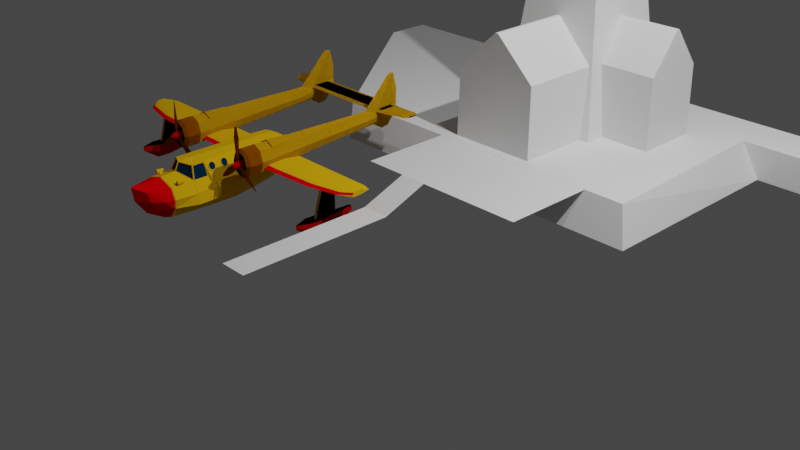 # Source: aufgabe04_johann_feser.blend  (saved by Blender 2.82.7; exported with 4.5.12 LTS)
import bpy
from mathutils import Matrix  # noqa: F401  (used for matrix-valued properties, if any)

bpy.ops.wm.read_factory_settings(use_empty=True)
scene = bpy.context.scene
scene.name = 'Scene'

# ---- collections
col_collection = bpy.data.collections.new('Collection'); scene.collection.children.link(col_collection)
col_collection_002 = bpy.data.collections.new('Collection.002'); scene.collection.children.link(col_collection_002)

# ---- materials (node trees are filled in below, after node groups)
mat_yellow_002 = bpy.data.materials.new('yellow.002')
mat_yellow_002.use_transparent_shadow = False
mat_yellow_002.diffuse_color = (0.8, 0.4437, 0.005858, 1.0)
mat_red_002 = bpy.data.materials.new('red.002')
mat_red_002.use_transparent_shadow = False
mat_red_002.diffuse_color = (0.8, 0.0, 0.002047, 1.0)
mat_window_002 = bpy.data.materials.new('window.002')
mat_window_002.use_transparent_shadow = False
mat_window_002.diffuse_color = (0.0, 0.0259, 0.06171, 1.0)
mat_window_002.roughness = 0.0
mat_brown_002 = bpy.data.materials.new('brown.002')
mat_brown_002.use_transparent_shadow = False
mat_brown_002.diffuse_color = (0.4079, 0.1187, 0.0, 1.0)
mat_light_brown_002 = bpy.data.materials.new('light brown.002')
mat_light_brown_002.use_transparent_shadow = False
mat_light_brown_002.diffuse_color = (0.3729, 0.1027, 0.0, 1.0)

# ---- material node trees

# ---- world
world_world = bpy.data.worlds.new('World'); scene.world = world_world
world_world.use_nodes = True; world_world.node_tree.nodes.clear()
_N = world_world.node_tree.nodes; _L = world_world.node_tree.links
n0 = _N.new('ShaderNodeOutputWorld'); n0.name = 'World Output'; n0.location = (300, 300)
n1 = _N.new('ShaderNodeBackground'); n1.name = 'Background'; n1.location = (10, 300)
n1.inputs[0].default_value = (0.05088, 0.05088, 0.05088, 1.0)
_L.new(n1.outputs[0], n0.inputs[0])
n0.is_active_output = True
world_world.color = (0.05088, 0.05088, 0.05088)
world_world.use_sun_shadow = False
world_world.sun_shadow_jitter_overblur = 0.0

# ---- cameras
cam_camera = bpy.data.cameras.new('Camera')
cam_camera.clip_end = 100.0
cam_camera.ortho_scale = 7.314
cam_camera_003 = bpy.data.cameras.new('Camera.003')
cam_camera_003.clip_end = 100.0
cam_camera_003.ortho_scale = 7.314

# ---- lights
light_light = bpy.data.lights.new('Light', 'POINT')
light_light.transmission_factor = 0.0
light_light.energy = 1000.0
light_light.shadow_soft_size = 0.1
light_light.shadow_maximum_resolution = 0.006
light_light.use_absolute_resolution = True
light_light_003 = bpy.data.lights.new('Light.003', 'POINT')
light_light_003.transmission_factor = 0.0
light_light_003.energy = 1000.0
light_light_003.shadow_soft_size = 0.1
light_light_003.shadow_maximum_resolution = 0.006
light_light_003.use_absolute_resolution = True

# ---- meshes
me_cube_001 = bpy.data.meshes.new('Cube.001')
me_cube_001.from_pydata([(-1.987, 1.0, -1.0), (-2.112, 1.164, -0.6105), (-3.83, 4.0, -1.0), (-3.83, 4.0, -0.6105), (1.978, 1.0, -1.0), (1.816, 1.164, -0.6105), (1.978, 4.0, -1.0), (1.978, 4.0, -0.6105), (-3.83, 3.429, -1.0), (-3.83, 3.429, -0.6105), (1.978, 3.429, -1.0), (1.748, 3.429, -0.6105), (3.813, 4.0, -0.6105), (3.813, 4.0, -1.0), (3.813, 3.429, -1.0), (3.813, 3.429, -0.6105)], [], [(8, 9, 3, 2), (2, 3, 7, 6), (10, 11, 5, 4), (4, 5, 1, 0), (8, 10, 4, 0), (11, 9, 1, 5), (7, 3, 9, 11), (2, 6, 10, 8), (7, 11, 15, 12), (0, 1, 9, 8), (13, 12, 15, 14), (10, 6, 13, 14), (11, 10, 14, 15), (6, 7, 12, 13)])
_uv = me_cube_001.uv_layers.new(name='UVMap')
_uv.uv.foreach_set('vector', [0.375, 0.2024, 0.625, 0.2024, 0.625, 0.25, 0.375, 0.25, 0.375, 0.25, 0.625, 0.25, 0.625, 0.5, 0.375, 0.5, 0.375, 0.5476, 0.6349, 0.5476, 0.6303, 0.7409, 0.375, 0.75, 0.375, 0.75, 0.6303, 0.7409, 0.625, 1.008, 0.375, 1.0, 0.125, 0.5476, 0.375, 0.5476, 0.375, 0.75, 0.125, 0.75, 0.6349, 0.5476, 0.875, 0.5476, 0.875, 0.7363, 0.6303, 0.7409, 0.625, 0.5, 0.875, 0.5, 0.875, 0.5476, 0.6349, 0.5476, 0.125, 0.5, 0.375, 0.5, 0.375, 0.5476, 0.125, 0.5476, 0.625, 0.5, 0.6349, 0.5476, 0.625, 0.5476, 0.625, 0.5, 0.375, 0.0, 0.625, 0.0137, 0.625, 0.2024, 0.375, 0.2024, 0.375, 0.5, 0.625, 0.5, 0.625, 0.5476, 0.375, 0.5476, 0.375, 0.5476, 0.375, 0.5, 0.375, 0.5, 0.375, 0.5476, 0.6349, 0.5476, 0.375, 0.5476, 0.375, 0.5476, 0.625, 0.5476, 0.375, 0.5, 0.625, 0.5, 0.625, 0.5, 0.375, 0.5])
me_cube_001.use_remesh_fix_poles = True
me_cube_001.use_remesh_preserve_attributes = False
me_cube_001.use_mirror_vertex_groups = False
me_cube_001.update()
me_cube_002 = bpy.data.meshes.new('Cube.002')
me_cube_002.from_pydata([(-0.6205, 2.758, -0.6105), (-0.3287, 3.049, 2.082), (-0.6205, 3.993, -0.6105), (-0.3287, 3.703, 2.082), (0.6205, 2.758, -0.6105), (0.3287, 3.049, 2.082), (0.6205, 3.993, -0.6105), (0.3287, 3.703, 2.082)], [], [(0, 1, 3, 2), (2, 3, 7, 6), (6, 7, 5, 4), (4, 5, 1, 0), (2, 6, 4, 0), (7, 3, 1, 5)])
_uv = me_cube_002.uv_layers.new(name='UVMap')
_uv.uv.foreach_set('vector', [0.375, 0.0, 0.625, 0.0, 0.625, 0.25, 0.375, 0.25, 0.375, 0.25, 0.625, 0.25, 0.625, 0.5, 0.375, 0.5, 0.375, 0.5, 0.625, 0.5, 0.625, 0.75, 0.375, 0.75, 0.375, 0.75, 0.625, 0.75, 0.625, 1.0, 0.375, 1.0, 0.125, 0.5, 0.375, 0.5, 0.375, 0.75, 0.125, 0.75, 0.625, 0.5, 0.875, 0.5, 0.875, 0.75, 0.625, 0.75])
me_cube_002.use_remesh_fix_poles = True
me_cube_002.use_remesh_preserve_attributes = False
me_cube_002.use_mirror_vertex_groups = False
me_cube_002.update()
me_cube_003 = bpy.data.meshes.new('Cube.003')
me_cube_003.from_pydata([(-0.5078, 2.87, -0.6132), (-0.4952, 2.883, 0.2042), (-0.5078, 3.881, -0.6132), (-0.4952, 3.869, 0.2042), (0.5078, 2.87, -0.6132), (0.4952, 2.883, 0.2042), (0.5078, 3.881, -0.6132), (0.4952, 3.869, 0.2042), (-0.01745, 2.883, 0.6518), (-0.01745, 3.869, 0.6518), (0.01745, 3.869, 0.6518), (0.01745, 2.883, 0.6518)], [], [(0, 1, 3, 2), (2, 3, 7, 6), (6, 7, 5, 4), (4, 5, 1, 0), (2, 6, 4, 0), (7, 3, 9, 10), (10, 9, 8, 11), (5, 7, 10, 11), (3, 1, 8, 9), (1, 5, 11, 8)])
_uv = me_cube_003.uv_layers.new(name='UVMap')
_uv.uv.foreach_set('vector', [0.375, 0.0, 0.625, 0.0, 0.625, 0.25, 0.375, 0.25, 0.375, 0.25, 0.625, 0.25, 0.625, 0.5, 0.375, 0.5, 0.375, 0.5, 0.625, 0.5, 0.625, 0.75, 0.375, 0.75, 0.375, 0.75, 0.625, 0.75, 0.625, 1.0, 0.375, 1.0, 0.125, 0.5, 0.375, 0.5, 0.375, 0.75, 0.125, 0.75, 0.625, 0.5, 0.625, 0.25, 0.625, 0.25, 0.625, 0.5, 0.625, 0.5, 0.875, 0.5, 0.875, 0.75, 0.625, 0.75, 0.625, 0.75, 0.625, 0.5, 0.625, 0.5, 0.625, 0.75, 0.625, 0.25, 0.625, 0.0, 0.625, 0.0, 0.625, 0.25, 0.625, 1.0, 0.625, 0.75, 0.625, 0.75, 0.625, 1.0])
me_cube_003.use_remesh_fix_poles = True
me_cube_003.use_remesh_preserve_attributes = False
me_cube_003.use_mirror_vertex_groups = False
me_cube_003.update()
me_cube_004 = bpy.data.meshes.new('Cube.004')
me_cube_004.from_pydata([(-0.6278, 0.1095, -0.6129), (1.356, 0.1095, -0.6129), (-0.6278, 1.163, -0.6129), (1.356, 1.163, -0.6129), (0.1684, 1.163, -0.6129), (-0.1423, 1.163, -0.6129), (-0.1423, 0.1095, -0.6129), (0.1684, 0.1095, -0.6129), (0.01303, 1.163, -0.6129), (0.01303, 0.1095, -0.6129), (-0.1423, -0.4072, -0.8086), (0.1684, -0.4072, -0.8086), (-0.1423, -2.12, -0.8086), (0.1684, -2.12, -0.8086)], [(9, 7), (8, 5), (4, 8), (6, 9)], [(5, 6, 7, 4), (7, 1, 3, 4), (7, 6, 10, 11), (0, 6, 5, 2), (11, 10, 12, 13)])
_uv = me_cube_004.uv_layers.new(name='UVMap')
_uv.uv.foreach_set('vector', [0.4422, 1.0, 0.4422, 0.0, 0.5578, 0.0, 0.5578, 1.0, 0.5578, 0.0, 1.0, 0.0, 1.0, 1.0, 0.5578, 1.0, 0.5578, 0.0, 0.4422, 0.0, 0.4422, 0.0, 0.5578, 0.0, 0.0, 0.0, 0.4422, 0.0, 0.4422, 1.0, 0.0, 1.0, 0.5578, 0.0, 0.4422, 0.0, 0.4422, 0.0, 0.5578, 0.0])
me_cube_004.use_remesh_fix_poles = True
me_cube_004.use_remesh_preserve_attributes = False
me_cube_004.use_mirror_vertex_groups = False
me_cube_004.update()
me_cube_005 = bpy.data.meshes.new('Cube.005')
me_cube_005.from_pydata([(1.208, 3.979, -0.6133), (1.198, 3.988, 0.204), (0.4607, 3.979, -0.6133), (0.4699, 3.988, 0.204), (1.208, 4.729, -0.6133), (1.198, 4.72, 0.204), (0.4607, 4.729, -0.6133), (0.4699, 4.72, 0.204), (1.198, 4.341, 0.6517), (0.4699, 4.341, 0.6517), (0.4699, 4.367, 0.6517), (1.198, 4.367, 0.6517)], [], [(0, 1, 3, 2), (2, 3, 7, 6), (6, 7, 5, 4), (4, 5, 1, 0), (2, 6, 4, 0), (7, 3, 9, 10), (10, 9, 8, 11), (5, 7, 10, 11), (3, 1, 8, 9), (1, 5, 11, 8)])
_uv = me_cube_005.uv_layers.new(name='UVMap')
_uv.uv.foreach_set('vector', [0.375, 0.0, 0.625, 0.0, 0.625, 0.25, 0.375, 0.25, 0.375, 0.25, 0.625, 0.25, 0.625, 0.5, 0.375, 0.5, 0.375, 0.5, 0.625, 0.5, 0.625, 0.75, 0.375, 0.75, 0.375, 0.75, 0.625, 0.75, 0.625, 1.0, 0.375, 1.0, 0.125, 0.5, 0.375, 0.5, 0.375, 0.75, 0.125, 0.75, 0.625, 0.5, 0.625, 0.25, 0.625, 0.25, 0.625, 0.5, 0.625, 0.5, 0.875, 0.5, 0.875, 0.75, 0.625, 0.75, 0.625, 0.75, 0.625, 0.5, 0.625, 0.5, 0.625, 0.75, 0.625, 0.25, 0.625, 0.0, 0.625, 0.0, 0.625, 0.25, 0.625, 1.0, 0.625, 0.75, 0.625, 0.75, 0.625, 1.0])
me_cube_005.use_remesh_fix_poles = True
me_cube_005.use_remesh_preserve_attributes = False
me_cube_005.use_mirror_vertex_groups = False
me_cube_005.update()
me_plane_017 = bpy.data.meshes.new('Plane.017')
me_plane_017.from_pydata([(0.0, -0.2281, 0.2915), (0.09187, -0.1819, 0.2816), (0.0, 0.0003179, 0.2928), (0.09187, 0.0003179, 0.2825), (0.0, -0.2577, 0.2418), (0.1327, -0.2029, 0.207), (0.1386, 0.0003179, 0.208), (0.0, -0.4513, 0.2316), (0.1082, -0.4583, 0.1953), (0.0, -0.5822, 0.2301), (0.07568, -0.5166, 0.2036), (0.173, -0.2029, 0.1455), (0.173, 0.0003179, 0.1455), (0.1378, -0.4312, 0.1455), (0.0, -0.5662, 0.1478), (0.09348, -0.5005, 0.1478), (0.0, -0.4885, 0.06087), (0.07913, -0.4668, 0.09436), (0.1811, -0.2029, 0.08636), (0.1772, 0.0003179, 0.08636), (0.0, -0.2026, 0.003163), (0.09217, -0.2026, 0.02693), (0.0, 0.0003179, 0.003163), (0.1019, 0.0003179, 0.02693), (0.0, 0.1292, 0.2928), (0.09187, 0.1292, 0.2825), (0.1368, 0.1292, 0.208), (0.173, 0.1292, 0.1455), (0.1772, 0.1292, 0.08636), (0.0, 0.1292, 0.003163), (0.1019, 0.1292, 0.02693), (0.0, 0.2987, 0.2924), (0.08726, 0.2987, 0.2829), (0.1296, 0.2987, 0.2142), (0.1576, 0.2987, 0.1565), (0.1607, 0.2987, 0.102), (0.0, 0.2987, 0.02528), (0.1006, 0.2987, 0.0472), (0.0, 0.4481, 0.2934), (0.08087, 0.4481, 0.2845), (0.1186, 0.4481, 0.22), (0.146, 0.4481, 0.1659), (0.1491, 0.4481, 0.1147), (0.0, 0.424, 0.0369), (0.09793, 0.4459, 0.0727), (0.0, 0.5021, 0.2934), (0.07495, 0.5021, 0.2845), (0.1138, 0.5021, 0.22), (0.141, 0.5021, 0.1659), (0.1401, 0.4982, 0.1224), (0.0, 0.5309, 0.2934), (0.06841, 0.5344, 0.2831), (0.09506, 0.6504, 0.2339), (0.1257, 0.5618, 0.1726), (0.0, -0.09233, 0.2922), (0.09187, -0.09233, 0.2821), (0.1359, -0.09233, 0.2076), (0.173, -0.09233, 0.1455), (0.179, -0.09233, 0.08636), (0.0, -0.09233, 0.003163), (0.09745, -0.09233, 0.02693), (0.00449, -0.2284, 0.2867), (0.08958, -0.1856, 0.2775), (0.004494, -0.2533, 0.245), (0.1246, -0.2037, 0.2134), (0.08716, -0.1814, 0.275), (0.1222, -0.1994, 0.2109), (0.002076, -0.2242, 0.2842), (0.00208, -0.249, 0.2424), (0.0, -0.3672, 0.2355), (3.129e-10, -0.3607, 0.2358), (0.1254, -0.3672, 0.2016), (0.1261, -0.3607, 0.2019), (0.1561, -0.3672, 0.1455), (0.1573, -0.3607, 0.1455), (0.0, -0.3607, 0.003163), (-1.601e-09, -0.3671, 0.004604), (0.07939, -0.3607, 0.02693), (0.07913, -0.3668, 0.02882), (0.141, -0.367, 0.09423), (0.1426, -0.3607, 0.09255), (0.0, -0.3605, 0.2331), (0.0, -0.367, 0.2327), (0.1236, -0.3669, 0.1993), (0.1243, -0.3603, 0.1997), (0.1533, -0.3666, 0.1452), (0.1545, -0.3601, 0.1452), (0.0, -0.3663, 0.00728), (0.0, -0.36, 0.005838), (0.07799, -0.3599, 0.02933), (0.07764, -0.366, 0.03116), (0.1386, -0.3662, 0.09557), (0.1402, -0.3599, 0.09396), (0.1006, 0.4435, 0.07068), (0.0, 0.4278, 0.04097), (0.0716, 0.5309, 0.2845), (0.09902, 0.6504, 0.2344), (0.0, 0.5346, 0.2915), (0.1295, 0.5623, 0.1733), (0.1442, 0.4975, 0.1221), (0.0, 0.4262, 0.04269), (0.0, 0.4951, 0.1118), (0.0, 0.5757, 0.178), (0.0, 0.658, 0.2308), (0.0, 0.5336, 0.2893), (0.09478, 0.6481, 0.2342), (0.1255, 0.5603, 0.1745), (0.1399, 0.4966, 0.1242), (0.09774, 0.4443, 0.07443), (0.06827, 0.5334, 0.2809)], [], [(54, 55, 3, 2), (61, 63, 68, 67), (5, 72, 74, 11), (5, 4, 70, 72), (8, 7, 9, 10), (11, 74, 80, 18), (71, 8, 13, 73), (10, 9, 14, 15), (15, 14, 16, 17), (78, 79, 17), (77, 75, 20, 21), (57, 11, 18, 58), (73, 13, 79), (17, 16, 76, 78), (60, 59, 22, 23), (17, 79, 13, 15), (10, 15, 13, 8), (80, 77, 21, 18), (58, 60, 23, 19), (19, 23, 30, 28), (3, 6, 26, 25), (6, 12, 27, 26), (12, 19, 28, 27), (2, 3, 25, 24), (23, 22, 29, 30), (30, 29, 36, 37), (26, 27, 34, 33), (24, 25, 32, 31), (28, 30, 37, 35), (27, 28, 35, 34), (25, 26, 33, 32), (37, 36, 43, 93), (33, 34, 41, 40), (31, 32, 39, 38), (35, 37, 93, 42), (34, 35, 42, 41), (32, 33, 40, 39), (40, 41, 48, 47), (38, 39, 46, 45), (41, 42, 99, 48), (39, 40, 47, 46), (46, 47, 96, 95), (45, 46, 95, 50), (98, 96, 47, 48), (48, 99, 98), (93, 99, 42), (52, 53, 106, 105), (51, 52, 105, 109), (49, 44, 108, 107), (97, 51, 109, 104), (18, 21, 60, 58), (21, 20, 59, 60), (12, 57, 58, 19), (6, 56, 57, 12), (3, 55, 56, 6), (0, 1, 55, 54), (61, 62, 1, 0), (64, 63, 4, 5), (62, 64, 5, 1), (63, 61, 0, 4), (65, 67, 68, 66), (62, 61, 67, 65), (64, 62, 65, 66), (63, 64, 66, 68), (79, 78, 90, 91), (78, 76, 87, 90), (72, 70, 81, 84), (80, 74, 86, 92), (71, 73, 85, 83), (71, 69, 7, 8), (82, 83, 84, 81), (86, 84, 83, 85), (88, 89, 90, 87), (85, 91, 92, 86), (91, 90, 89, 92), (73, 79, 91, 85), (69, 71, 83, 82), (75, 77, 89, 88), (77, 80, 92, 89), (74, 72, 84, 86), (94, 44, 93, 43), (51, 97, 50, 95), (52, 51, 95, 96), (53, 52, 96, 98), (49, 53, 98, 99), (44, 49, 99, 93), (109, 105, 103, 104), (105, 106, 102, 103), (106, 107, 101, 102), (100, 101, 107, 108), (44, 94, 100, 108), (53, 49, 107, 106)])
me_plane_017.polygons.foreach_set('material_index', [0, 0, 0, 0, 1, 0, 1, 1, 1, 1, 0, 0, 1, 1, 0, 1, 1, 0, 0, 0, 0, 0, 0, 0, 0, 0, 0, 0, 0, 0, 0, 0, 0, 0, 0, 0, 0, 0, 0, 0, 0, 0, 0, 0, 0, 0, 0, 0, 0, 0, 0, 0, 0, 0, 0, 0, 0, 0, 0, 0, 2, 0, 0, 0, 0, 0, 0, 0, 0, 1, 0, 0, 0, 0, 0, 0, 0, 0, 0, 0, 0, 0, 0, 0, 0, 0, 0, 0, 0, 0, 0, 0])
_uv = me_plane_017.uv_layers.new(name='UVMap')
_uv.uv.foreach_set('vector', [0.0, 0.5452, 1.0, 0.5452, 1.0, 1.0, 0.0, 1.0, 0.04447, 0.0, 0.03727, 0.0, 0.03727, 0.0, 0.04447, 0.0, 1.0, 0.0, 1.0, 0.0, 1.0, 0.0, 1.0, 0.0, 1.0, 0.0, 0.0, 0.0, 0.0, 0.0, 1.0, 0.0, 1.0, 0.0, 0.0, 0.0, 0.0, 0.0, 1.0, 0.0, 1.0, 0.0, 1.0, 0.0, 0.01994, 0.0, 1.0, 0.0, 1.0, 0.0, 1.0, 0.0, 1.0, 0.0, 1.0, 0.0, 1.0, 0.0, 0.0, 0.0, 0.0, 0.0, 1.0, 0.0, 1.0, 0.0, 0.0, 0.0, 0.0, 0.0, 1.0, 0.0, 1.0, 0.0, 0.01022, 0.0, 1.0, 0.0, 1.0, 0.0, 0.0, 0.0, 0.0, 0.0, 1.0, 0.0, 1.0, 0.5452, 1.0, 0.0, 1.0, 0.0, 1.0, 0.5452, 1.0, 0.0, 1.0, 0.0, 0.02748, 0.0, 1.0, 0.0, 0.0, 0.0, 0.0, 0.0, 1.0, 0.0, 1.0, 0.0, 0.0, 0.0, 0.0, 0.0, 1.0, 0.0, 1.0, 0.0, 0.03878, 0.0, 1.0, 0.0, 1.0, 0.0, 1.0, 0.0, 1.0, 0.0, 1.0, 0.0, 1.0, 0.0, 0.01994, 0.0, 1.0, 0.0, 1.0, 0.0, 1.0, 0.0, 1.0, 0.5452, 1.0, 0.0, 1.0, 0.0, 1.0, 1.0, 1.0, 1.0, 1.0, 0.0, 1.0, 0.0, 1.0, 1.0, 1.0, 1.0, 1.0, 1.0, 1.0, 1.0, 1.0, 1.0, 1.0, 1.0, 1.0, 1.0, 1.0, 1.0, 1.0, 1.0, 1.0, 1.0, 1.0, 1.0, 1.0, 1.0, 1.0, 1.0, 0.0, 1.0, 1.0, 1.0, 1.0, 1.0, 0.0, 1.0, 1.0, 0.0, 0.0, 0.0, 0.0, 0.0, 1.0, 0.0, 1.0, 0.0, 0.0, 0.0, 0.0, 0.0, 1.0, 0.0, 1.0, 1.0, 1.0, 1.0, 1.0, 1.0, 1.0, 1.0, 0.0, 1.0, 1.0, 1.0, 1.0, 1.0, 0.0, 1.0, 1.0, 1.0, 1.0, 0.0, 1.0, 0.0, 1.0, 1.0, 1.0, 1.0, 1.0, 1.0, 1.0, 1.0, 1.0, 1.0, 1.0, 1.0, 1.0, 1.0, 1.0, 1.0, 1.0, 1.0, 1.0, 0.0, 0.0, 0.0, 0.0, 0.0, 1.0, 0.0, 1.0, 1.0, 1.0, 1.0, 1.0, 1.0, 1.0, 1.0, 0.0, 1.0, 1.0, 1.0, 1.0, 1.0, 0.0, 1.0, 1.0, 1.0, 1.0, 0.0, 1.0, 0.0, 1.0, 1.0, 1.0, 1.0, 1.0, 1.0, 1.0, 1.0, 1.0, 1.0, 1.0, 1.0, 1.0, 1.0, 1.0, 1.0, 1.0, 1.0, 1.0, 1.0, 1.0, 1.0, 1.0, 1.0, 1.0, 1.0, 0.0, 1.0, 1.0, 1.0, 1.0, 1.0, 0.0, 1.0, 1.0, 1.0, 1.0, 1.0, 1.0, 1.0, 1.0, 1.0, 1.0, 1.0, 1.0, 1.0, 1.0, 1.0, 1.0, 1.0, 1.0, 1.0, 1.0, 1.0, 1.0, 1.0, 1.0, 1.0, 0.0, 1.0, 1.0, 1.0, 1.0, 1.0, 0.0, 1.0, 0.0, 0.0, 1.0, 1.0, 1.0, 1.0, 1.0, 1.0, 1.0, 1.0, 1.0, 1.0, 0.0, 0.0, 1.0, 0.0, 1.0, 1.0, 1.0, 1.0, 0.9561, 0.9561, 0.0109, 0.0109, 0.0109, 0.0109, 0.9561, 0.9561, 0.9475, 0.9918, 0.9561, 0.9561, 0.9561, 0.9561, 0.9475, 0.9918, 0.9683, 0.9794, 0.957, 0.03878, 0.957, 0.03878, 0.9683, 0.9794, 0.05194, 0.9781, 0.9475, 0.9918, 0.9475, 0.9918, 0.05194, 0.9781, 1.0, 0.0, 1.0, 0.0, 1.0, 0.0, 1.0, 0.5452, 1.0, 0.0, 0.0, 0.0, 0.0, 0.0, 1.0, 0.0, 1.0, 1.0, 1.0, 0.5452, 1.0, 0.5452, 1.0, 1.0, 1.0, 1.0, 1.0, 0.5452, 1.0, 0.5452, 1.0, 1.0, 1.0, 1.0, 1.0, 0.5452, 1.0, 0.5452, 1.0, 1.0, 0.0, 0.0, 1.0, 0.0, 1.0, 0.5452, 0.0, 0.5452, 0.04447, 0.0, 0.9526, 0.0, 1.0, 0.0, 0.0, 0.0, 0.9589, 0.0, 0.03727, 0.0, 0.0, 0.0, 1.0, 0.0, 0.9526, 0.0, 0.9589, 0.0, 1.0, 0.0, 1.0, 0.0, 0.03727, 0.0, 0.04447, 0.0, 0.0, 0.0, 0.0, 0.0, 0.9526, 0.0, 0.04447, 0.0, 0.03727, 0.0, 0.9589, 0.0, 0.9526, 0.0, 0.04447, 0.0, 0.04447, 0.0, 0.9526, 0.0, 0.9589, 0.0, 0.9526, 0.0, 0.9526, 0.0, 0.9589, 0.0, 0.03727, 0.0, 0.9589, 0.0, 0.9589, 0.0, 0.03727, 0.0, 0.01022, 0.0, 1.0, 0.0, 1.0, 0.0, 0.01022, 0.0, 1.0, 0.0, 0.0, 0.0, 0.0, 0.0, 1.0, 0.0, 1.0, 0.0, 0.0, 0.0, 0.0, 0.0, 1.0, 0.0, 0.01994, 0.0, 1.0, 0.0, 1.0, 0.0, 0.01994, 0.0, 1.0, 0.0, 1.0, 0.0, 1.0, 0.0, 1.0, 0.0, 1.0, 0.0, 0.0, 0.0, 0.0, 0.0, 1.0, 0.0, 0.0, 0.0, 1.0, 0.0, 1.0, 0.0, 0.0, 0.0, 1.0, 0.0, 1.0, 0.0, 1.0, 0.0, 1.0, 0.0, 0.0, 0.0, 1.0, 0.0, 1.0, 0.0, 0.0, 0.0, 1.0, 0.0, 0.02748, 0.0, 0.01994, 0.0, 1.0, 0.0, 0.01022, 0.0, 1.0, 0.0, 1.0, 0.0, 0.01994, 0.0, 1.0, 0.0, 0.02748, 0.0, 0.02748, 0.0, 1.0, 0.0, 0.0, 0.0, 1.0, 0.0, 1.0, 0.0, 0.0, 0.0, 0.0, 0.0, 1.0, 0.0, 1.0, 0.0, 0.0, 0.0, 1.0, 0.0, 0.01994, 0.0, 0.01994, 0.0, 1.0, 0.0, 1.0, 0.0, 1.0, 0.0, 1.0, 0.0, 1.0, 0.0, 0.03678, 0.004129, 0.957, 0.03878, 1.0, 0.0, 0.0, 0.0, 0.9475, 0.9918, 0.05194, 0.9781, 0.0, 1.0, 1.0, 1.0, 0.9561, 0.9561, 0.9475, 0.9918, 1.0, 1.0, 1.0, 1.0, 0.0109, 0.0109, 0.9561, 0.9561, 1.0, 1.0, 0.0, 0.0, 0.9683, 0.9794, 0.0109, 0.0109, 0.0, 0.0, 1.0, 1.0, 0.957, 0.03878, 0.9683, 0.9794, 1.0, 1.0, 1.0, 0.0, 0.9475, 0.9918, 0.9561, 0.9561, 0.03915, 0.03776, 0.05194, 0.9781, 0.9561, 0.9561, 0.0109, 0.0109, 0.001315, 0.001315, 0.03915, 0.03776, 0.0109, 0.0109, 0.9683, 0.9794, 0.02756, 0.02756, 0.001315, 0.001315, 0.03678, 0.004129, 0.02756, 0.02756, 0.9683, 0.9794, 0.957, 0.03878, 0.957, 0.03878, 0.03678, 0.004129, 0.03678, 0.004129, 0.957, 0.03878, 0.0109, 0.0109, 0.9683, 0.9794, 0.9683, 0.9794, 0.0109, 0.0109])
me_plane_017.materials.append(mat_yellow_002)
me_plane_017.materials.append(mat_red_002)
me_plane_017.materials.append(mat_window_002)
me_plane_017.use_remesh_fix_poles = True
me_plane_017.use_remesh_preserve_attributes = False
me_plane_017.use_mirror_vertex_groups = False
me_plane_017.update()
me_plane_016 = bpy.data.meshes.new('Plane.016')
me_plane_016.from_pydata([(0.04918, 0.218, 0.2493), (0.04918, 0.3137, 0.2509), (1.104, 0.298, 0.2493), (1.104, 0.3672, 0.2509), (0.04918, 0.218, 0.2775), (0.04918, 0.3137, 0.279), (1.104, 0.3193, 0.2768), (1.104, 0.3675, 0.2784), (0.04918, 0.1553, 0.2631), (1.104, 0.2968, 0.2631), (1.104, 0.4311, 0.2598), (0.04918, 0.4514, 0.2598), (0.4783, 0.3137, 0.2509), (0.4847, 0.218, 0.2493), (0.4783, 0.3137, 0.2788), (0.4847, 0.218, 0.2772), (0.4783, 0.4514, 0.2598), (0.4847, 0.1553, 0.2631), (1.035, 0.3513, 0.2509), (1.035, 0.3532, 0.2784), (1.034, 0.226, 0.2631), (1.037, 0.279, 0.2493), (1.037, 0.2792, 0.2769), (1.04, 0.4514, 0.2598), (0.8244, 0.2384, 0.2493), (0.8244, 0.2384, 0.277), (0.8192, 0.3265, 0.2509), (0.8192, 0.3265, 0.2786), (0.8242, 0.1771, 0.2631), (0.05064, 0.1871, 0.2731), (1.105, 0.3089, 0.2728), (0.4862, 0.1871, 0.273), (1.037, 0.2531, 0.2728), (0.8258, 0.2081, 0.2729)], [], [(21, 2, 3, 18), (22, 19, 7, 6), (31, 29, 4, 15), (23, 10, 7, 19), (18, 3, 10, 23), (13, 0, 8, 17), (24, 13, 17, 28), (1, 12, 16, 11), (11, 16, 14, 5), (33, 31, 15, 25), (4, 5, 14, 15), (0, 13, 12, 1), (30, 32, 22, 6), (2, 21, 20, 9), (25, 27, 19, 22), (24, 21, 18, 26), (13, 24, 26, 12), (15, 14, 27, 25), (32, 33, 25, 22), (21, 24, 28, 20), (3, 2, 9, 30, 6, 7, 10), (16, 12, 14), (26, 27, 14, 12), (18, 19, 27, 26), (23, 19, 18), (1, 11, 5, 4, 29, 8, 0), (20, 28, 33, 32), (9, 20, 32, 30), (28, 17, 31, 33), (17, 8, 29, 31)])
me_plane_016.polygons.foreach_set('material_index', [0, 0, 0, 0, 0, 0, 0, 0, 0, 0, 0, 0, 0, 0, 0, 0, 0, 0, 0, 0, 0, 0, 0, 0, 0, 0, 1, 1, 1, 1])
_uv = me_plane_016.uv_layers.new(name='UVMap')
_uv.uv.foreach_set('vector', [0.0, 0.0, 0.0, 0.0, 0.0, 0.0, 0.0, 0.0, 0.0, 0.0, 0.0, 0.0, 0.0, 0.0, 0.0, 0.0, 0.0, 0.0, 0.0, 0.0, 0.0, 0.0, 0.0, 0.0, 0.0, 0.0, 0.0, 0.0, 0.0, 0.0, 0.0, 0.0, 0.0, 0.0, 0.0, 0.0, 0.0, 0.0, 0.0, 0.0, 0.0, 0.0, 0.0, 0.0, 0.0, 0.0, 0.0, 0.0, 0.0, 0.0, 0.0, 0.0, 0.0, 0.0, 0.0, 0.0, 0.0, 0.0, 0.0, 0.0, 0.0, 0.0, 0.0, 0.0, 0.0, 0.0, 0.0, 0.0, 0.0, 0.0, 0.0, 0.0, 0.0, 0.0, 0.0, 0.0, 0.0, 0.0, 0.0, 0.0, 0.0, 0.0, 0.0, 0.0, 0.0, 0.0, 0.0, 0.0, 0.0, 0.0, 0.0, 0.0, 0.0, 0.0, 0.0, 0.0, 0.0, 0.0, 0.0, 0.0, 0.0, 0.0, 0.0, 0.0, 0.0, 0.0, 0.0, 0.0, 0.0, 0.0, 0.0, 0.0, 0.0, 0.0, 0.0, 0.0, 0.0, 0.0, 0.0, 0.0, 0.0, 0.0, 0.0, 0.0, 0.0, 0.0, 0.0, 0.0, 0.0, 0.0, 0.0, 0.0, 0.0, 0.0, 0.0, 0.0, 0.0, 0.0, 0.0, 0.0, 0.0, 0.0, 0.0, 0.0, 0.0, 0.0, 0.0, 0.0, 0.0, 0.0, 0.0, 0.0, 0.0, 0.0, 0.0, 0.0, 0.0, 0.0, 0.0, 0.0, 0.0, 0.0, 0.0, 0.0, 0.0, 0.0, 0.0, 0.0, 0.0, 0.0, 0.0, 0.0, 0.0, 0.0, 0.0, 0.0, 0.0, 0.0, 0.0, 0.0, 0.0, 0.0, 0.0, 0.0, 0.0, 0.0, 0.0, 0.0, 0.0, 0.0, 0.0, 0.0, 0.0, 0.0, 0.0, 0.0, 0.0, 0.0, 0.0, 0.0, 0.0, 0.0, 0.0, 0.0, 0.0, 0.0, 0.0, 0.0, 0.0, 0.0, 0.0, 0.0, 0.0, 0.0, 0.0, 0.0, 0.0, 0.0, 0.0, 0.0, 0.0, 0.0, 0.0, 0.0, 0.0, 0.0, 0.0, 0.0, 0.0, 0.0, 0.0, 0.0, 0.0, 0.0, 0.0, 0.0, 0.0, 0.0, 0.0, 0.0, 0.0, 0.0, 0.0, 0.0, 0.0, 0.0, 0.0, 0.0])
me_plane_016.materials.append(mat_yellow_002)
me_plane_016.materials.append(mat_red_002)
me_plane_016.use_remesh_fix_poles = True
me_plane_016.use_remesh_preserve_attributes = False
me_plane_016.use_mirror_vertex_groups = False
me_plane_016.update()
me_cylinder_017 = bpy.data.meshes.new('Cylinder.017')
me_cylinder_017.from_pydata([(0.3473, 1.074, 0.3703), (0.3473, 0.1361, 0.3874), (0.3579, 1.122, 0.3563), (0.4059, 0.1361, 0.3632), (0.382, 1.074, 0.3224), (0.4302, 0.1361, 0.3046), (0.3719, 1.074, 0.2886), (0.4059, 0.1361, 0.246), (0.3473, 1.074, 0.2746), (0.3473, 0.1361, 0.2217), (0.3228, 1.074, 0.2886), (0.2887, 0.1361, 0.246), (0.3126, 1.074, 0.3224), (0.2645, 0.1361, 0.3046), (0.3368, 1.122, 0.3563), (0.2887, 0.1361, 0.3632), (0.3416, 1.371, 0.3653), (0.3498, 1.369, 0.3578), (0.3532, 1.364, 0.3397), (0.3498, 1.36, 0.3215), (0.3416, 1.358, 0.314), (0.3333, 1.36, 0.3215), (0.3299, 1.364, 0.3397), (0.3333, 1.369, 0.3578), (0.3735, 1.161, 0.3276), (0.3653, 1.162, 0.3567), (0.3259, 1.159, 0.2985), (0.3456, 1.153, 0.276), (0.3259, 1.162, 0.3567), (0.3653, 1.159, 0.2985), (0.3178, 1.161, 0.3276), (0.3473, 1.287, 0.5446), (0.3543, 1.299, 0.5416), (0.3396, 1.299, 0.5416), (0.3416, 1.344, 0.5479), (0.3479, 1.342, 0.5432), (0.3358, 1.342, 0.5432), (0.358, 1.305, 0.5421), (0.3456, 1.305, 0.5541), (0.3339, 1.305, 0.5421), (0.3259, 1.239, 0.4494), (0.3351, 1.214, 0.4489), (0.3653, 1.239, 0.4494), (0.3595, 1.214, 0.4489), (0.3473, 1.181, 0.4574), (0.3453, 1.291, 0.2471), (0.3431, 1.291, 0.2451), (0.3409, 1.286, 0.2476), (0.3389, 1.232, 0.2415), (0.3494, 1.232, 0.2415), (0.3441, 1.232, 0.2383), (0.0, 1.185, 0.348), (0.6072, 1.25, 0.3529), (0.0, 1.279, 0.348), (0.6072, 1.289, 0.3529), (0.0, 1.185, 0.3661), (0.6072, 1.248, 0.3604), (0.0, 1.305, 0.3661), (0.6072, 1.289, 0.3604), (0.0, 1.346, 0.3551), (0.6072, 1.322, 0.3558), (0.6072, 1.242, 0.3558), (0.0, 1.162, 0.3551), (0.3975, 1.185, 0.348), (0.3975, 1.279, 0.348), (0.3975, 1.185, 0.3661), (0.3975, 1.305, 0.3661), (0.3975, 1.162, 0.3551), (0.3975, 1.346, 0.3551), (0.5684, 1.226, 0.3481), (0.5681, 1.226, 0.366), (0.5701, 1.346, 0.3551), (0.57, 1.286, 0.3485), (0.57, 1.286, 0.3654), (0.5679, 1.206, 0.3551), (0.4075, 0.1306, 0.3648), (0.3473, 0.1306, 0.3897), (0.4325, 0.1306, 0.3046), (0.4075, 0.1306, 0.2444), (0.3473, 0.1306, 0.2195), (0.2871, 0.1306, 0.2444), (0.2622, 0.1306, 0.3046), (0.2871, 0.1306, 0.3648), (0.4075, 0.03421, 0.3648), (0.3473, 0.03421, 0.3897), (0.4325, 0.03421, 0.3046), (0.4075, 0.03421, 0.2444), (0.3473, 0.03421, 0.2195), (0.2871, 0.03421, 0.2444), (0.2622, 0.03421, 0.3046), (0.2871, 0.03421, 0.3648), (0.3959, 0.01092, 0.3531), (0.3473, 0.01092, 0.3732), (0.416, 0.01092, 0.3046), (0.3959, 0.01092, 0.256), (0.3473, 0.01092, 0.2359), (0.2988, 0.01092, 0.256), (0.2787, 0.01092, 0.3046), (0.2988, 0.01092, 0.3531), (0.3637, 0.0301, 0.321), (0.3473, 0.0301, 0.3277), (0.3705, 0.0301, 0.3046), (0.3637, 0.0301, 0.2882), (0.3473, 0.0301, 0.2814), (0.331, 0.0301, 0.2882), (0.3242, 0.0301, 0.3046), (0.331, 0.0301, 0.321), (0.3959, 0.0301, 0.3531), (0.3473, 0.0301, 0.3732), (0.416, 0.0301, 0.3046), (0.3959, 0.0301, 0.256), (0.3473, 0.0301, 0.2359), (0.2988, 0.0301, 0.256), (0.2787, 0.0301, 0.3046), (0.2988, 0.0301, 0.3531), (0.3626, -0.01081, 0.3198), (0.3473, -0.01081, 0.3261), (0.3689, -0.01081, 0.3046), (0.3626, -0.01081, 0.2894), (0.3473, -0.01081, 0.2831), (0.3321, -0.01081, 0.2894), (0.3258, -0.01081, 0.3046), (0.3321, -0.01081, 0.3198), (0.3582, -0.03078, 0.3155), (0.3473, -0.03078, 0.32), (0.3627, -0.03078, 0.3046), (0.3582, -0.03078, 0.2937), (0.3473, -0.03078, 0.2892), (0.3364, -0.03078, 0.2937), (0.3319, -0.03078, 0.3046), (0.3364, -0.03078, 0.3155), (0.3522, -0.04628, 0.3095), (0.3473, -0.04628, 0.3116), (0.3543, -0.04628, 0.3046), (0.3522, -0.04628, 0.2997), (0.3473, -0.04628, 0.2976), (0.3424, -0.04628, 0.2997), (0.3404, -0.04628, 0.3046), (0.3424, -0.04628, 0.3095), (0.3473, -0.05099, 0.3046), (0.3841, 0.7231, 0.2731), (0.3842, 0.7189, 0.2729), (0.3994, 0.7232, 0.3155), (0.3996, 0.7189, 0.3155), (0.3754, 0.7232, 0.3582), (0.3757, 0.7189, 0.3582), (0.3473, 0.7189, 0.3758), (0.3473, 0.7232, 0.3757), (0.3867, 0.5002, 0.3598), (0.3865, 0.5044, 0.3597), (0.4107, 0.5002, 0.3114), (0.4104, 0.5044, 0.3115), (0.3921, 0.5002, 0.2631), (0.3919, 0.5044, 0.2633), (0.3473, 0.5002, 0.2431), (0.3473, 0.5044, 0.2433), (0.3026, 0.5002, 0.2631), (0.3027, 0.5044, 0.2633), (0.284, 0.5002, 0.3114), (0.2842, 0.5044, 0.3115), (0.3473, 0.5044, 0.3797), (0.3473, 0.5002, 0.3798), (0.3079, 0.5002, 0.3598), (0.3081, 0.5044, 0.3597), (0.3473, 0.5002, 0.3809), (0.3473, 0.5045, 0.3808), (0.3873, 0.5045, 0.3605), (0.3875, 0.5002, 0.3605), (0.4115, 0.5045, 0.3115), (0.4117, 0.5002, 0.3114), (0.3927, 0.5045, 0.2625), (0.3929, 0.5002, 0.2624), (0.3473, 0.5045, 0.2423), (0.3473, 0.5002, 0.242), (0.3019, 0.5045, 0.2625), (0.3018, 0.5002, 0.2624), (0.2831, 0.5045, 0.3115), (0.2829, 0.5002, 0.3114), (0.3074, 0.5045, 0.3605), (0.3071, 0.5002, 0.3605), (0.3764, 0.719, 0.3589), (0.3762, 0.7232, 0.3589), (0.4006, 0.719, 0.3156), (0.4004, 0.7232, 0.3156), (0.385, 0.719, 0.2722), (0.3849, 0.7232, 0.2724), (0.3473, 0.719, 0.2542), (0.3473, 0.7232, 0.2544), (0.3096, 0.719, 0.2722), (0.3098, 0.7232, 0.2724), (0.294, 0.719, 0.3156), (0.2942, 0.7232, 0.3156), (0.3182, 0.719, 0.3589), (0.3184, 0.7232, 0.3589), (0.3473, 0.7232, 0.3768), (0.3473, 0.719, 0.3769), (0.3639, 0.9675, 0.3571), (0.3641, 0.9633, 0.3571), (0.388, 0.9675, 0.3202), (0.3883, 0.9633, 0.3201), (0.3761, 0.9675, 0.2833), (0.3763, 0.9633, 0.2831), (0.3473, 0.9675, 0.2681), (0.3473, 0.9633, 0.2678), (0.3185, 0.9675, 0.2833), (0.3184, 0.9633, 0.2831), (0.3066, 0.9675, 0.3202), (0.3064, 0.9633, 0.3201), (0.3308, 0.9675, 0.3571), (0.3306, 0.9633, 0.3571), (0.3473, 0.9633, 0.3725), (0.3473, 0.9675, 0.3724), (0.3473, 0.7189, 0.2553), (0.3473, 0.7231, 0.2555), (0.3104, 0.7189, 0.2729), (0.3106, 0.7231, 0.2731), (0.2951, 0.7189, 0.3155), (0.2953, 0.7232, 0.3155), (0.319, 0.7189, 0.3582), (0.3192, 0.7232, 0.3582), (0.3316, 0.9675, 0.3564), (0.3314, 0.9633, 0.3565), (0.3473, 0.9633, 0.3714), (0.3473, 0.9675, 0.3713), (0.3077, 0.9675, 0.3201), (0.3075, 0.9632, 0.32), (0.3194, 0.9675, 0.284), (0.3192, 0.9632, 0.2838), (0.3473, 0.9675, 0.2691), (0.3473, 0.9632, 0.2689), (0.3753, 0.9675, 0.284), (0.3754, 0.9632, 0.2838), (0.387, 0.9675, 0.3201), (0.3872, 0.9632, 0.32), (0.3631, 0.9675, 0.3564), (0.3633, 0.9633, 0.3565), (0.3416, 1.355, 0.5145), (0.3378, 1.268, 0.5076), (0.3623, 1.281, 0.5081), (0.3393, 1.353, 0.5092), (0.3439, 1.353, 0.5092), (0.3292, 1.281, 0.5081), (0.3566, 1.268, 0.5076), (0.3472, 1.248, 0.5127), (0.3439, 1.369, 0.3716), (0.3259, 1.173, 0.3705), (0.3581, 1.135, 0.3701), (0.3473, 1.09, 0.3832), (0.3416, 1.371, 0.3789), (0.3365, 1.135, 0.3701), (0.3653, 1.173, 0.3705), (0.3393, 1.369, 0.3716), (0.3633, 1.262, 0.3336), (0.3296, 1.259, 0.31), (0.3576, 1.259, 0.31), (0.3238, 1.262, 0.3336), (0.3576, 1.265, 0.3573), (0.3296, 1.265, 0.3573), (0.3436, 1.325, 0.551), (0.3535, 1.324, 0.5426), (0.3331, 1.324, 0.5426), (0.3576, 1.305, 0.4499), (0.3296, 1.305, 0.4499), (0.3399, 1.259, 0.2446), (0.3473, 1.262, 0.2443), (0.3436, 1.261, 0.2417), (0.3576, 1.305, 0.5086), (0.3296, 1.305, 0.5086), (0.3296, 1.305, 0.3711), (0.3576, 1.305, 0.3711)], [], [(192, 178, 165, 195), (180, 166, 168, 182), (182, 168, 170, 184), (184, 170, 172, 186), (186, 172, 174, 188), (188, 174, 176, 190), (9, 7, 78, 79), (190, 176, 178, 192), (195, 165, 166, 180), (256, 252, 18, 17), (16, 17, 18, 19, 20, 21, 22, 23), (20, 19, 45, 46), (243, 242, 32, 31), (242, 238, 37, 32), (252, 254, 19, 18), (253, 255, 22, 21), (29, 27, 50, 49), (255, 257, 23, 22), (12, 14, 28, 30), (6, 8, 27, 29), (10, 12, 30, 26), (4, 6, 29, 24), (240, 236, 34, 35), (241, 237, 33, 39), (8, 10, 26, 27), (2, 4, 24, 25), (260, 258, 34, 36), (258, 259, 35, 34), (31, 32, 37, 38), (33, 31, 38, 39), (237, 243, 31, 33), (236, 239, 36, 34), (267, 241, 39, 260), (266, 240, 35, 259), (268, 245, 40, 262), (249, 247, 44, 41), (245, 249, 41, 40), (244, 16, 248, 251), (246, 250, 42, 43), (247, 246, 43, 44), (265, 263, 47, 46), (264, 265, 46, 45), (254, 29, 49, 264), (253, 21, 47, 263), (27, 26, 48, 50), (21, 20, 46, 47), (69, 72, 54, 52), (70, 56, 58, 73), (68, 59, 57, 66), (74, 61, 56, 70), (54, 60, 58, 56, 61, 52), (69, 52, 61, 74), (64, 53, 59, 68), (51, 63, 67, 62), (62, 67, 65, 55), (55, 65, 66, 57), (51, 53, 64, 63), (60, 71, 73, 58), (54, 72, 71, 60), (63, 69, 74, 67), (67, 74, 70, 65), (65, 70, 73, 66), (63, 64, 72, 69), (81, 80, 88, 89), (15, 13, 81, 82), (5, 3, 75, 77), (11, 9, 79, 80), (1, 15, 82, 76), (3, 1, 76, 75), (7, 5, 77, 78), (13, 11, 80, 81), (83, 84, 92, 91), (79, 78, 86, 87), (77, 75, 83, 85), (82, 81, 89, 90), (80, 79, 87, 88), (78, 77, 85, 86), (75, 76, 84, 83), (76, 82, 90, 84), (95, 94, 110, 111), (84, 90, 98, 92), (89, 88, 96, 97), (87, 86, 94, 95), (85, 83, 91, 93), (90, 89, 97, 98), (88, 87, 95, 96), (86, 85, 93, 94), (104, 103, 119, 120), (93, 91, 107, 109), (98, 97, 113, 114), (96, 95, 111, 112), (94, 93, 109, 110), (91, 92, 108, 107), (92, 98, 114, 108), (97, 96, 112, 113), (100, 99, 107, 108), (99, 101, 109, 107), (101, 102, 110, 109), (102, 103, 111, 110), (103, 104, 112, 111), (104, 105, 113, 112), (105, 106, 114, 113), (106, 100, 108, 114), (122, 121, 129, 130), (102, 101, 117, 118), (99, 100, 116, 115), (100, 106, 122, 116), (105, 104, 120, 121), (103, 102, 118, 119), (101, 99, 115, 117), (106, 105, 121, 122), (129, 128, 136, 137), (120, 119, 127, 128), (118, 117, 125, 126), (115, 116, 124, 123), (116, 122, 130, 124), (121, 120, 128, 129), (119, 118, 126, 127), (117, 115, 123, 125), (131, 132, 139), (127, 126, 134, 135), (125, 123, 131, 133), (130, 129, 137, 138), (128, 127, 135, 136), (126, 125, 133, 134), (123, 124, 132, 131), (124, 130, 138, 132), (132, 138, 139), (137, 136, 139), (135, 134, 139), (133, 131, 139), (138, 137, 139), (136, 135, 139), (134, 133, 139), (167, 3, 5, 169), (210, 194, 181, 197), (177, 13, 15, 179), (175, 11, 13, 177), (173, 9, 11, 175), (171, 7, 9, 173), (169, 5, 7, 171), (164, 1, 3, 167), (197, 181, 183, 199), (199, 183, 185, 201), (201, 185, 187, 203), (203, 187, 189, 205), (205, 189, 191, 207), (207, 191, 193, 209), (209, 193, 194, 210), (0, 211, 196, 2), (162, 161, 160, 163), (14, 208, 211, 0), (12, 206, 208, 14), (10, 204, 206, 12), (8, 202, 204, 10), (6, 200, 202, 8), (4, 198, 200, 6), (2, 196, 198, 4), (211, 208, 220, 223), (186, 188, 214, 212), (166, 165, 160, 149), (202, 200, 230, 228), (187, 185, 140, 213), (176, 174, 157, 159), (209, 210, 222, 221), (164, 167, 148, 161), (201, 203, 229, 231), (175, 177, 158, 156), (168, 166, 149, 151), (184, 186, 212, 141), (194, 193, 219, 147), (167, 169, 150, 148), (204, 202, 228, 226), (185, 183, 142, 140), (178, 176, 159, 163), (192, 195, 146, 218), (203, 205, 227, 229), (177, 179, 162, 158), (193, 191, 217, 219), (170, 168, 151, 153), (182, 184, 141, 143), (196, 211, 223, 234), (179, 15, 1, 164), (158, 162, 163, 159), (156, 158, 159, 157), (154, 156, 157, 155), (152, 154, 155, 153), (150, 152, 153, 151), (148, 150, 151, 149), (161, 148, 149, 160), (146, 145, 144, 147), (145, 143, 142, 144), (143, 141, 140, 142), (141, 212, 213, 140), (212, 214, 215, 213), (214, 216, 217, 215), (216, 218, 219, 217), (218, 146, 147, 219), (221, 222, 223, 220), (225, 221, 220, 224), (227, 225, 224, 226), (229, 227, 226, 228), (231, 229, 228, 230), (233, 231, 230, 232), (235, 233, 232, 234), (222, 235, 234, 223), (173, 175, 156, 154), (199, 201, 231, 233), (195, 180, 145, 146), (174, 172, 155, 157), (189, 187, 213, 215), (200, 198, 232, 230), (207, 209, 221, 225), (188, 190, 216, 214), (181, 194, 147, 144), (208, 206, 224, 220), (171, 173, 154, 152), (197, 199, 233, 235), (179, 164, 161, 162), (180, 182, 143, 145), (172, 170, 153, 155), (191, 189, 215, 217), (198, 196, 234, 232), (205, 207, 225, 227), (190, 192, 218, 216), (210, 197, 235, 222), (165, 178, 163, 160), (183, 181, 144, 142), (206, 204, 226, 224), (169, 171, 152, 150), (68, 66, 64), (71, 72, 73), (64, 66, 73, 72), (240, 239, 236), (262, 40, 241, 267), (240, 266, 267, 239), (41, 44, 243, 237), (40, 41, 237, 241), (244, 251, 268, 269), (43, 42, 238, 242), (44, 43, 242, 243), (0, 2, 246, 247), (2, 25, 250, 246), (17, 16, 248, 244), (28, 14, 249, 245), (14, 0, 247, 249), (16, 23, 251, 248), (257, 28, 245, 268), (256, 17, 244, 269), (25, 256, 269, 250), (23, 257, 268, 251), (266, 261, 262, 267), (42, 261, 266, 238), (26, 253, 263, 48), (19, 254, 264, 45), (49, 50, 265, 264), (50, 48, 263, 265), (261, 269, 268, 262), (250, 269, 261, 42), (238, 266, 259, 37), (239, 267, 260, 36), (38, 37, 259, 258), (39, 38, 258, 260), (30, 28, 257, 255), (26, 30, 255, 253), (24, 29, 254, 252), (25, 24, 252, 256)])
me_cylinder_017.polygons.foreach_set('material_index', [0, 0, 0, 0, 0, 0, 0, 0, 0, 0, 0, 0, 0, 0, 0, 0, 0, 0, 0, 0, 0, 0, 0, 0, 0, 0, 0, 0, 0, 0, 0, 0, 0, 0, 0, 0, 0, 0, 0, 0, 0, 0, 0, 0, 0, 0, 0, 0, 0, 0, 0, 0, 0, 0, 0, 0, 0, 0, 0, 0, 0, 0, 0, 1, 0, 0, 0, 0, 0, 0, 0, 1, 1, 1, 1, 1, 1, 1, 1, 1, 1, 1, 1, 1, 1, 1, 1, 2, 1, 1, 1, 1, 0, 0, 1, 1, 1, 1, 1, 1, 1, 1, 1, 2, 2, 2, 2, 2, 2, 2, 2, 2, 2, 2, 2, 2, 2, 2, 2, 2, 2, 2, 2, 2, 2, 2, 2, 2, 2, 2, 2, 2, 2, 2, 0, 0, 0, 0, 0, 0, 0, 0, 0, 0, 0, 0, 0, 0, 0, 0, 0, 0, 0, 0, 0, 0, 0, 0, 0, 0, 0, 0, 0, 0, 0, 0, 0, 0, 0, 0, 0, 0, 0, 0, 0, 0, 0, 0, 0, 0, 0, 0, 0, 0, 0, 0, 0, 0, 0, 0, 0, 0, 0, 0, 0, 0, 0, 0, 0, 0, 0, 0, 0, 0, 0, 0, 0, 0, 0, 0, 0, 0, 0, 0, 0, 0, 0, 0, 0, 0, 0, 0, 0, 0, 0, 0, 0, 0, 0, 0, 0, 0, 0, 0, 0, 0, 0, 0, 0, 0, 0, 0, 0, 0, 0, 0, 0, 0, 0, 0, 0, 0, 0, 0, 0, 0, 0, 0, 0, 0, 0, 0, 0, 0, 0, 0, 0])
_uv = me_cylinder_017.uv_layers.new(name='UVMap')
_uv.uv.foreach_set('vector', [0.125, 0.6932, 0.125, 0.8061, 0.0, 0.8061, 0.0, 0.6932, 0.875, 0.6932, 0.875, 0.8061, 0.75, 0.8061, 0.75, 0.6932, 0.75, 0.6932, 0.75, 0.8061, 0.625, 0.8061, 0.625, 0.6932, 0.625, 0.6932, 0.625, 0.8061, 0.5, 0.8061, 0.5, 0.6932, 0.5, 0.6932, 0.5, 0.8061, 0.375, 0.8061, 0.375, 0.6932, 0.375, 0.6932, 0.375, 0.8061, 0.25, 0.8061, 0.25, 0.6932, 0.5, 1.0, 0.625, 1.0, 0.625, 1.0, 0.5, 1.0, 0.25, 0.6932, 0.25, 0.8061, 0.125, 0.8061, 0.125, 0.6932, 1.0, 0.6932, 1.0, 0.8061, 0.875, 0.8061, 0.875, 0.6932, 0.875, 0.5, 0.75, 0.5, 0.75, 0.5, 0.875, 0.5, 0.75, 0.49, 0.9197, 0.4197, 0.99, 0.25, 0.9197, 0.08029, 0.75, 0.01, 0.5803, 0.08029, 0.51, 0.25, 0.5803, 0.4197, 0.75, 0.01, 0.9197, 0.08029, 0.9197, 0.08029, 0.75, 0.01, 1.0, 0.5, 0.875, 0.5, 0.875, 0.5, 1.0, 0.5, 0.875, 0.5, 0.875, 0.5, 0.875, 0.5, 0.875, 0.5, 0.75, 0.5, 0.625, 0.5, 0.625, 0.5, 0.75, 0.5, 0.375, 0.5, 0.25, 0.5, 0.25, 0.5, 0.375, 0.5, 0.625, 0.5, 0.5, 0.5, 0.5, 0.5, 0.625, 0.5, 0.25, 0.5, 0.125, 0.5, 0.125, 0.5, 0.25, 0.5, 0.25, 0.5, 0.125, 0.5, 0.125, 0.5, 0.25, 0.5, 0.625, 0.5, 0.5, 0.5, 0.5, 0.5, 0.625, 0.5, 0.375, 0.5, 0.25, 0.5, 0.25, 0.5, 0.375, 0.5, 0.75, 0.5, 0.625, 0.5, 0.625, 0.5, 0.75, 0.5, 0.9197, 0.4197, 0.75, 0.49, 0.75, 0.49, 0.9197, 0.4197, 0.125, 0.5, 0.125, 0.5, 0.125, 0.5, 0.125, 0.5, 0.5, 0.5, 0.375, 0.5, 0.375, 0.5, 0.5, 0.5, 0.875, 0.5, 0.75, 0.5, 0.75, 0.5, 0.875, 0.5, 0.125, 0.5, 0.0, 0.5, 0.0, 0.5, 0.125, 0.5, 1.0, 0.5, 0.875, 0.5, 0.875, 0.5, 1.0, 0.5, 1.0, 0.5, 0.875, 0.5, 0.875, 0.5, 1.0, 0.5, 0.125, 0.5, 0.0, 0.5, 0.0, 0.5, 0.125, 0.5, 0.125, 0.5, 0.0, 0.5, 0.0, 0.5, 0.125, 0.5, 0.75, 0.49, 0.5803, 0.4197, 0.5803, 0.4197, 0.75, 0.49, 0.125, 0.5, 0.125, 0.5, 0.125, 0.5, 0.125, 0.5, 0.875, 0.5, 0.875, 0.5, 0.875, 0.5, 0.875, 0.5, 0.125, 0.5, 0.125, 0.5, 0.125, 0.5, 0.125, 0.5, 0.125, 0.5, 0.0, 0.5, 0.0, 0.5, 0.125, 0.5, 0.125, 0.5, 0.125, 0.5, 0.125, 0.5, 0.125, 0.5, 0.0, 0.0, 0.0, 0.0, 0.0, 0.0, 0.0, 0.0, 0.875, 0.5, 0.875, 0.5, 0.875, 0.5, 0.875, 0.5, 1.0, 0.5, 0.875, 0.5, 0.875, 0.5, 1.0, 0.5, 0.5, 0.5, 0.375, 0.5, 0.375, 0.5, 0.5, 0.5, 0.625, 0.5, 0.5, 0.5, 0.5, 0.5, 0.625, 0.5, 0.625, 0.5, 0.625, 0.5, 0.625, 0.5, 0.625, 0.5, 0.375, 0.5, 0.375, 0.5, 0.375, 0.5, 0.375, 0.5, 0.5, 0.5, 0.375, 0.5, 0.375, 0.5, 0.5, 0.5, 0.5803, 0.08029, 0.75, 0.01, 0.75, 0.01, 0.5803, 0.08029, 0.9332, 0.0, 0.9332, 1.0, 1.0, 1.0, 1.0, 0.0, 0.9332, 0.0, 1.0, 0.0, 1.0, 1.0, 0.9332, 1.0, 0.6532, 1.0, 0.0, 1.0, 0.0, 1.0, 0.6532, 1.0, 0.9332, 0.0, 1.0, 0.0, 1.0, 0.0, 0.9332, 0.0, 1.0, 1.0, 1.0, 1.0, 1.0, 1.0, 1.0, 0.0, 1.0, 0.0, 1.0, 0.0, 0.9332, 0.0, 1.0, 0.0, 1.0, 0.0, 0.9332, 0.0, 0.6532, 1.0, 0.0, 1.0, 0.0, 1.0, 0.6532, 1.0, 0.0, 0.0, 0.6532, 0.0, 0.6532, 0.0, 0.0, 0.0, 0.0, 0.0, 0.6532, 0.0, 0.6532, 0.0, 0.0, 0.0, 0.0, 0.0, 0.6532, 0.0, 0.6532, 1.0, 0.0, 1.0, 0.0, 0.0, 0.0, 1.0, 0.6532, 1.0, 0.6532, 0.0, 1.0, 1.0, 0.9332, 1.0, 0.9332, 1.0, 1.0, 1.0, 1.0, 1.0, 0.9332, 1.0, 0.9332, 1.0, 1.0, 1.0, 0.6532, 0.0, 0.9332, 0.0, 0.9332, 0.0, 0.6532, 0.0, 0.6532, 0.0, 0.9332, 0.0, 0.9332, 0.0, 0.6532, 0.0, 0.6532, 0.0, 0.9332, 0.0, 0.9332, 1.0, 0.6532, 1.0, 0.6532, 0.0, 0.6532, 1.0, 0.9332, 1.0, 0.9332, 0.0, 0.25, 1.0, 0.375, 1.0, 0.375, 1.0, 0.25, 1.0, 0.125, 1.0, 0.25, 1.0, 0.25, 1.0, 0.125, 1.0, 0.75, 1.0, 0.875, 1.0, 0.875, 1.0, 0.75, 1.0, 0.375, 1.0, 0.5, 1.0, 0.5, 1.0, 0.375, 1.0, 0.0, 1.0, 0.125, 1.0, 0.125, 1.0, 0.0, 1.0, 0.875, 1.0, 1.0, 1.0, 1.0, 1.0, 0.875, 1.0, 0.625, 1.0, 0.75, 1.0, 0.75, 1.0, 0.625, 1.0, 0.25, 1.0, 0.375, 1.0, 0.375, 1.0, 0.25, 1.0, 0.875, 1.0, 1.0, 1.0, 1.0, 1.0, 0.875, 1.0, 0.5, 1.0, 0.625, 1.0, 0.625, 1.0, 0.5, 1.0, 0.75, 1.0, 0.875, 1.0, 0.875, 1.0, 0.75, 1.0, 0.125, 1.0, 0.25, 1.0, 0.25, 1.0, 0.125, 1.0, 0.375, 1.0, 0.5, 1.0, 0.5, 1.0, 0.375, 1.0, 0.625, 1.0, 0.75, 1.0, 0.75, 1.0, 0.625, 1.0, 0.875, 1.0, 1.0, 1.0, 1.0, 1.0, 0.875, 1.0, 0.0, 1.0, 0.125, 1.0, 0.125, 1.0, 0.0, 1.0, 0.5, 1.0, 0.625, 1.0, 0.625, 1.0, 0.5, 1.0, 0.0, 1.0, 0.125, 1.0, 0.125, 1.0, 0.0, 1.0, 0.25, 1.0, 0.375, 1.0, 0.375, 1.0, 0.25, 1.0, 0.5, 1.0, 0.625, 1.0, 0.625, 1.0, 0.5, 1.0, 0.75, 1.0, 0.875, 1.0, 0.875, 1.0, 0.75, 1.0, 0.125, 1.0, 0.25, 1.0, 0.25, 1.0, 0.125, 1.0, 0.375, 1.0, 0.5, 1.0, 0.5, 1.0, 0.375, 1.0, 0.625, 1.0, 0.75, 1.0, 0.75, 1.0, 0.625, 1.0, 0.1928, 0.1928, 0.25, 0.1691, 0.25, 0.1691, 0.1928, 0.1928, 0.75, 1.0, 0.875, 1.0, 0.875, 1.0, 0.75, 1.0, 0.125, 1.0, 0.25, 1.0, 0.25, 1.0, 0.125, 1.0, 0.375, 1.0, 0.5, 1.0, 0.5, 1.0, 0.375, 1.0, 0.625, 1.0, 0.75, 1.0, 0.75, 1.0, 0.625, 1.0, 0.875, 1.0, 1.0, 1.0, 1.0, 1.0, 0.875, 1.0, 0.0, 1.0, 0.125, 1.0, 0.125, 1.0, 0.0, 1.0, 0.25, 1.0, 0.375, 1.0, 0.375, 1.0, 0.25, 1.0, 0.25, 0.3309, 0.3072, 0.3072, 0.4197, 0.4197, 0.25, 0.49, 0.3072, 0.3072, 0.3309, 0.25, 0.49, 0.25, 0.4197, 0.4197, 0.3309, 0.25, 0.3072, 0.1928, 0.4197, 0.08029, 0.49, 0.25, 0.3072, 0.1928, 0.25, 0.1691, 0.25, 0.01, 0.4197, 0.08029, 0.25, 0.1691, 0.1928, 0.1928, 0.08029, 0.08029, 0.25, 0.01, 0.1928, 0.1928, 0.1691, 0.25, 0.01, 0.25, 0.08029, 0.08029, 0.1691, 0.25, 0.1928, 0.3072, 0.08029, 0.4197, 0.01, 0.25, 0.1928, 0.3072, 0.25, 0.3309, 0.25, 0.49, 0.08029, 0.4197, 0.1928, 0.3072, 0.1691, 0.25, 0.1691, 0.25, 0.1928, 0.3072, 0.3072, 0.1928, 0.3309, 0.25, 0.3309, 0.25, 0.3072, 0.1928, 0.3072, 0.3072, 0.25, 0.3309, 0.25, 0.3309, 0.3072, 0.3072, 0.25, 0.3309, 0.1928, 0.3072, 0.1928, 0.3072, 0.25, 0.3309, 0.1691, 0.25, 0.1928, 0.1928, 0.1928, 0.1928, 0.1691, 0.25, 0.25, 0.1691, 0.3072, 0.1928, 0.3072, 0.1928, 0.25, 0.1691, 0.3309, 0.25, 0.3072, 0.3072, 0.3072, 0.3072, 0.3309, 0.25, 0.1928, 0.3072, 0.1691, 0.25, 0.1691, 0.25, 0.1928, 0.3072, 0.1691, 0.25, 0.1928, 0.1928, 0.1928, 0.1928, 0.1691, 0.25, 0.1928, 0.1928, 0.25, 0.1691, 0.25, 0.1691, 0.1928, 0.1928, 0.3072, 0.1928, 0.3309, 0.25, 0.3309, 0.25, 0.3072, 0.1928, 0.3072, 0.3072, 0.25, 0.3309, 0.25, 0.3309, 0.3072, 0.3072, 0.25, 0.3309, 0.1928, 0.3072, 0.1928, 0.3072, 0.25, 0.3309, 0.1691, 0.25, 0.1928, 0.1928, 0.1928, 0.1928, 0.1691, 0.25, 0.25, 0.1691, 0.3072, 0.1928, 0.3072, 0.1928, 0.25, 0.1691, 0.3309, 0.25, 0.3072, 0.3072, 0.3072, 0.3072, 0.3309, 0.25, 0.3072, 0.3072, 0.25, 0.3309, 0.3072, 0.3072, 0.25, 0.1691, 0.3072, 0.1928, 0.3072, 0.1928, 0.25, 0.1691, 0.3309, 0.25, 0.3072, 0.3072, 0.3072, 0.3072, 0.3309, 0.25, 0.1928, 0.3072, 0.1691, 0.25, 0.1691, 0.25, 0.1928, 0.3072, 0.1928, 0.1928, 0.25, 0.1691, 0.25, 0.1691, 0.1928, 0.1928, 0.3072, 0.1928, 0.3309, 0.25, 0.3309, 0.25, 0.3072, 0.1928, 0.3072, 0.3072, 0.25, 0.3309, 0.25, 0.3309, 0.3072, 0.3072, 0.25, 0.3309, 0.1928, 0.3072, 0.1928, 0.3072, 0.25, 0.3309, 0.25, 0.3309, 0.1928, 0.3072, 0.25, 0.3309, 0.1691, 0.25, 0.1928, 0.1928, 0.1691, 0.25, 0.25, 0.1691, 0.3072, 0.1928, 0.25, 0.1691, 0.3309, 0.25, 0.3072, 0.3072, 0.3309, 0.25, 0.1928, 0.3072, 0.1691, 0.25, 0.1928, 0.3072, 0.1928, 0.1928, 0.25, 0.1691, 0.1928, 0.1928, 0.3072, 0.1928, 0.3309, 0.25, 0.3072, 0.1928, 0.875, 0.8083, 0.875, 1.0, 0.75, 1.0, 0.75, 0.8083, 1.0, 0.5645, 1.0, 0.6909, 0.875, 0.6909, 0.875, 0.5645, 0.25, 0.8083, 0.25, 1.0, 0.125, 1.0, 0.125, 0.8083, 0.375, 0.8083, 0.375, 1.0, 0.25, 1.0, 0.25, 0.8083, 0.5, 0.8083, 0.5, 1.0, 0.375, 1.0, 0.375, 0.8083, 0.625, 0.8083, 0.625, 1.0, 0.5, 1.0, 0.5, 0.8083, 0.75, 0.8083, 0.75, 1.0, 0.625, 1.0, 0.625, 0.8083, 1.0, 0.8083, 1.0, 1.0, 0.875, 1.0, 0.875, 0.8083, 0.875, 0.5645, 0.875, 0.6909, 0.75, 0.6909, 0.75, 0.5645, 0.75, 0.5645, 0.75, 0.6909, 0.625, 0.6909, 0.625, 0.5645, 0.625, 0.5645, 0.625, 0.6909, 0.5, 0.6909, 0.5, 0.5645, 0.5, 0.5645, 0.5, 0.6909, 0.375, 0.6909, 0.375, 0.5645, 0.375, 0.5645, 0.375, 0.6909, 0.25, 0.6909, 0.25, 0.5645, 0.25, 0.5645, 0.25, 0.6909, 0.125, 0.6909, 0.125, 0.5645, 0.125, 0.5645, 0.125, 0.6909, 0.0, 0.6909, 0.0, 0.5645, 1.0, 0.5, 1.0, 0.5622, 0.875, 0.5626, 0.875, 0.5, 0.125, 0.8083, 0.0, 0.8083, 0.0, 0.8061, 0.125, 0.8061, 0.125, 0.5, 0.125, 0.5626, 0.0, 0.5622, 0.0, 0.5, 0.25, 0.5, 0.25, 0.5622, 0.125, 0.5626, 0.125, 0.5, 0.375, 0.5, 0.375, 0.5622, 0.25, 0.5622, 0.25, 0.5, 0.5, 0.5, 0.5, 0.5622, 0.375, 0.5622, 0.375, 0.5, 0.625, 0.5, 0.625, 0.5622, 0.5, 0.5622, 0.5, 0.5, 0.75, 0.5, 0.75, 0.5622, 0.625, 0.5622, 0.625, 0.5, 0.875, 0.5, 0.875, 0.5626, 0.75, 0.5622, 0.75, 0.5, 0.0, 0.5622, 0.125, 0.5626, 0.125, 0.5626, 0.0, 0.5622, 0.5, 0.6932, 0.375, 0.6932, 0.375, 0.6932, 0.5, 0.6932, 0.875, 0.8061, 1.0, 0.8061, 1.0, 0.8061, 0.875, 0.8061, 0.5, 0.5622, 0.625, 0.5622, 0.625, 0.5622, 0.5, 0.5622, 0.5, 0.6909, 0.625, 0.6909, 0.625, 0.6909, 0.5, 0.6909, 0.25, 0.8061, 0.375, 0.8061, 0.375, 0.8061, 0.25, 0.8061, 0.125, 0.5645, 0.0, 0.5645, 0.0, 0.5645, 0.125, 0.5645, 1.0, 0.8083, 0.875, 0.8083, 0.875, 0.8083, 1.0, 0.8083, 0.625, 0.5645, 0.5, 0.5645, 0.5, 0.5645, 0.625, 0.5645, 0.375, 0.8083, 0.25, 0.8083, 0.25, 0.8083, 0.375, 0.8083, 0.75, 0.8061, 0.875, 0.8061, 0.875, 0.8061, 0.75, 0.8061, 0.625, 0.6932, 0.5, 0.6932, 0.5, 0.6932, 0.625, 0.6932, 0.0, 0.6909, 0.125, 0.6909, 0.125, 0.6909, 0.0, 0.6909, 0.875, 0.8083, 0.75, 0.8083, 0.75, 0.8083, 0.875, 0.8083, 0.375, 0.5622, 0.5, 0.5622, 0.5, 0.5622, 0.375, 0.5622, 0.625, 0.6909, 0.75, 0.6909, 0.75, 0.6909, 0.625, 0.6909, 0.125, 0.8061, 0.25, 0.8061, 0.25, 0.8061, 0.125, 0.8061, 0.125, 0.6932, 0.0, 0.6932, 0.0, 0.6932, 0.125, 0.6932, 0.5, 0.5645, 0.375, 0.5645, 0.375, 0.5645, 0.5, 0.5645, 0.25, 0.8083, 0.125, 0.8083, 0.125, 0.8083, 0.25, 0.8083, 0.125, 0.6909, 0.25, 0.6909, 0.25, 0.6909, 0.125, 0.6909, 0.625, 0.8061, 0.75, 0.8061, 0.75, 0.8061, 0.625, 0.8061, 0.75, 0.6932, 0.625, 0.6932, 0.625, 0.6932, 0.75, 0.6932, 0.875, 0.5626, 1.0, 0.5622, 1.0, 0.5622, 0.875, 0.5626, 0.125, 0.8083, 0.125, 1.0, 0.0, 1.0, 0.0, 0.8083, 0.25, 0.8083, 0.125, 0.8083, 0.125, 0.8061, 0.25, 0.8061, 0.375, 0.8083, 0.25, 0.8083, 0.25, 0.8061, 0.375, 0.8061, 0.5, 0.8083, 0.375, 0.8083, 0.375, 0.8061, 0.5, 0.8061, 0.625, 0.8083, 0.5, 0.8083, 0.5, 0.8061, 0.625, 0.8061, 0.75, 0.8083, 0.625, 0.8083, 0.625, 0.8061, 0.75, 0.8061, 0.875, 0.8083, 0.75, 0.8083, 0.75, 0.8061, 0.875, 0.8061, 1.0, 0.8083, 0.875, 0.8083, 0.875, 0.8061, 1.0, 0.8061, 1.0, 0.6932, 0.875, 0.6932, 0.875, 0.6909, 1.0, 0.6909, 0.875, 0.6932, 0.75, 0.6932, 0.75, 0.6909, 0.875, 0.6909, 0.75, 0.6932, 0.625, 0.6932, 0.625, 0.6909, 0.75, 0.6909, 0.625, 0.6932, 0.5, 0.6932, 0.5, 0.6909, 0.625, 0.6909, 0.5, 0.6932, 0.375, 0.6932, 0.375, 0.6909, 0.5, 0.6909, 0.375, 0.6932, 0.25, 0.6932, 0.25, 0.6909, 0.375, 0.6909, 0.25, 0.6932, 0.125, 0.6932, 0.125, 0.6909, 0.25, 0.6909, 0.125, 0.6932, 0.0, 0.6932, 0.0, 0.6909, 0.125, 0.6909, 0.125, 0.5645, 0.0, 0.5645, 0.0, 0.5622, 0.125, 0.5626, 0.25, 0.5645, 0.125, 0.5645, 0.125, 0.5626, 0.25, 0.5622, 0.375, 0.5645, 0.25, 0.5645, 0.25, 0.5622, 0.375, 0.5622, 0.5, 0.5645, 0.375, 0.5645, 0.375, 0.5622, 0.5, 0.5622, 0.625, 0.5645, 0.5, 0.5645, 0.5, 0.5622, 0.625, 0.5622, 0.75, 0.5645, 0.625, 0.5645, 0.625, 0.5622, 0.75, 0.5622, 0.875, 0.5645, 0.75, 0.5645, 0.75, 0.5622, 0.875, 0.5626, 1.0, 0.5645, 0.875, 0.5645, 0.875, 0.5626, 1.0, 0.5622, 0.5, 0.8083, 0.375, 0.8083, 0.375, 0.8083, 0.5, 0.8083, 0.75, 0.5645, 0.625, 0.5645, 0.625, 0.5645, 0.75, 0.5645, 1.0, 0.6932, 0.875, 0.6932, 0.875, 0.6932, 1.0, 0.6932, 0.375, 0.8061, 0.5, 0.8061, 0.5, 0.8061, 0.375, 0.8061, 0.375, 0.6909, 0.5, 0.6909, 0.5, 0.6909, 0.375, 0.6909, 0.625, 0.5622, 0.75, 0.5622, 0.75, 0.5622, 0.625, 0.5622, 0.25, 0.5645, 0.125, 0.5645, 0.125, 0.5645, 0.25, 0.5645, 0.375, 0.6932, 0.25, 0.6932, 0.25, 0.6932, 0.375, 0.6932, 0.875, 0.6909, 1.0, 0.6909, 1.0, 0.6909, 0.875, 0.6909, 0.125, 0.5626, 0.25, 0.5622, 0.25, 0.5622, 0.125, 0.5626, 0.625, 0.8083, 0.5, 0.8083, 0.5, 0.8083, 0.625, 0.8083, 0.875, 0.5645, 0.75, 0.5645, 0.75, 0.5645, 0.875, 0.5645, 0.125, 0.8083, 0.0, 0.8083, 0.0, 0.8083, 0.125, 0.8083, 0.875, 0.6932, 0.75, 0.6932, 0.75, 0.6932, 0.875, 0.6932, 0.5, 0.8061, 0.625, 0.8061, 0.625, 0.8061, 0.5, 0.8061, 0.25, 0.6909, 0.375, 0.6909, 0.375, 0.6909, 0.25, 0.6909, 0.75, 0.5622, 0.875, 0.5626, 0.875, 0.5626, 0.75, 0.5622, 0.375, 0.5645, 0.25, 0.5645, 0.25, 0.5645, 0.375, 0.5645, 0.25, 0.6932, 0.125, 0.6932, 0.125, 0.6932, 0.25, 0.6932, 1.0, 0.5645, 0.875, 0.5645, 0.875, 0.5645, 1.0, 0.5645, 0.0, 0.8061, 0.125, 0.8061, 0.125, 0.8061, 0.0, 0.8061, 0.75, 0.6909, 0.875, 0.6909, 0.875, 0.6909, 0.75, 0.6909, 0.25, 0.5622, 0.375, 0.5622, 0.375, 0.5622, 0.25, 0.5622, 0.75, 0.8083, 0.625, 0.8083, 0.625, 0.8083, 0.75, 0.8083, 0.6532, 1.0, 0.6532, 1.0, 0.6532, 1.0, 0.9332, 1.0, 0.9332, 1.0, 0.9332, 1.0, 0.6532, 1.0, 0.6532, 1.0, 0.9332, 1.0, 0.9332, 1.0, 0.9197, 0.4197, 0.5803, 0.4197, 0.75, 0.49, 0.125, 0.5, 0.125, 0.5, 0.125, 0.5, 0.125, 0.5, 0.875, 0.5, 0.875, 0.5, 0.125, 0.5, 0.125, 0.5, 0.125, 0.5, 0.0, 0.5, 0.0, 0.5, 0.125, 0.5, 0.125, 0.5, 0.125, 0.5, 0.125, 0.5, 0.125, 0.5, 0.875, 0.5, 0.125, 0.5, 0.125, 0.5, 0.875, 0.5, 0.875, 0.5, 0.875, 0.5, 0.875, 0.5, 0.875, 0.5, 1.0, 0.5, 0.875, 0.5, 0.875, 0.5, 1.0, 0.5, 1.0, 0.5, 0.875, 0.5, 0.875, 0.5, 1.0, 0.5, 0.875, 0.5, 0.875, 0.5, 0.875, 0.5, 0.875, 0.5, 0.9197, 0.4197, 0.75, 0.49, 0.75, 0.49, 0.9197, 0.4197, 0.125, 0.5, 0.125, 0.5, 0.125, 0.5, 0.125, 0.5, 0.125, 0.5, 0.0, 0.5, 0.0, 0.5, 0.125, 0.5, 0.75, 0.49, 0.5803, 0.4197, 0.5803, 0.4197, 0.75, 0.49, 0.125, 0.5, 0.125, 0.5, 0.125, 0.5, 0.125, 0.5, 0.875, 0.5, 0.875, 0.5, 0.875, 0.5, 0.875, 0.5, 0.875, 0.5, 0.875, 0.5, 0.875, 0.5, 0.875, 0.5, 0.125, 0.5, 0.125, 0.5, 0.125, 0.5, 0.125, 0.5, 0.875, 0.5, 0.875, 0.5, 0.125, 0.5, 0.125, 0.5, 0.875, 0.5, 0.875, 0.5, 0.875, 0.5, 0.875, 0.5, 0.375, 0.5, 0.375, 0.5, 0.375, 0.5, 0.375, 0.5, 0.625, 0.5, 0.625, 0.5, 0.625, 0.5, 0.625, 0.5, 0.625, 0.5, 0.5, 0.5, 0.5, 0.5, 0.625, 0.5, 0.5, 0.5, 0.375, 0.5, 0.375, 0.5, 0.5, 0.5, 0.875, 0.5, 0.875, 0.5, 0.125, 0.5, 0.125, 0.5, 0.875, 0.5, 0.875, 0.5, 0.875, 0.5, 0.875, 0.5, 0.875, 0.5, 0.875, 0.5, 0.875, 0.5, 0.875, 0.5, 0.125, 0.5, 0.125, 0.5, 0.125, 0.5, 0.125, 0.5, 1.0, 0.5, 0.875, 0.5, 0.875, 0.5, 1.0, 0.5, 0.125, 0.5, 0.0, 0.5, 0.0, 0.5, 0.125, 0.5, 0.25, 0.5, 0.125, 0.5, 0.125, 0.5, 0.25, 0.5, 0.375, 0.5, 0.25, 0.5, 0.25, 0.5, 0.375, 0.5, 0.75, 0.5, 0.625, 0.5, 0.625, 0.5, 0.75, 0.5, 0.875, 0.5, 0.75, 0.5, 0.75, 0.5, 0.875, 0.5])
me_cylinder_017.materials.append(mat_yellow_002)
me_cylinder_017.materials.append(mat_brown_002)
me_cylinder_017.materials.append(mat_red_002)
me_cylinder_017.use_remesh_fix_poles = True
me_cylinder_017.use_remesh_preserve_attributes = False
me_cylinder_017.use_mirror_vertex_groups = False
me_cylinder_017.update()
me_cylinder_016 = bpy.data.meshes.new('Cylinder.016')
me_cylinder_016.from_pydata([(0.3537, 0.0002118, 0.5123), (0.34, -0.006487, 0.5123), (0.3587, -0.003137, 0.3196), (0.335, -0.003137, 0.3196), (0.3667, 0.001983, 0.4514), (0.327, -0.008258, 0.4514), (0.3264, -0.003156, 0.3813), (0.3673, -0.003119, 0.3813), (0.1642, 0.0002118, 0.2063), (0.1711, -0.006487, 0.1943), (0.3286, -0.003137, 0.3069), (0.3405, -0.003137, 0.2864), (0.2105, 0.001983, 0.2479), (0.2303, -0.008258, 0.2136), (0.2913, -0.003156, 0.2481), (0.2709, -0.003119, 0.2835), (0.524, 0.0002118, 0.1952), (0.5309, -0.006487, 0.2071), (0.3547, -0.003137, 0.2873), (0.3665, -0.003137, 0.3077), (0.4648, 0.001983, 0.2144), (0.4846, -0.008258, 0.2488), (0.4242, -0.003156, 0.2844), (0.4038, -0.003119, 0.2489), (0.3537, 0.0002118, 0.5123), (0.34, -0.006487, 0.5123), (0.3587, -0.003137, 0.3196), (0.335, -0.003137, 0.3196), (0.3667, 0.001983, 0.4514), (0.327, -0.008258, 0.4514), (0.3264, -0.003156, 0.3813), (0.3673, -0.003119, 0.3813)], [], [(5, 4, 0, 1), (6, 7, 4, 5), (3, 2, 7, 6), (13, 12, 8, 9), (14, 15, 12, 13), (11, 10, 15, 14), (21, 20, 16, 17), (22, 23, 20, 21), (19, 18, 23, 22), (29, 28, 24, 25), (30, 31, 28, 29), (27, 26, 31, 30)])
me_cylinder_016.polygons.foreach_set('material_index', [0, 0, 0, 1, 1, 1, 1, 1, 1, 1, 1, 1])
_uv = me_cylinder_016.uv_layers.new(name='UVMap')
_uv.uv.foreach_set('vector', [0.0, 0.6838, 1.0, 0.6838, 1.0, 1.0, 0.0, 1.0, 0.0, 0.3202, 1.0, 0.3202, 1.0, 0.6838, 0.0, 0.6838, 0.0, 0.0, 1.0, 0.0, 1.0, 0.3202, 0.0, 0.3202, 0.0, 0.6838, 1.0, 0.6838, 1.0, 1.0, 0.0, 1.0, 0.0, 0.3202, 1.0, 0.3202, 1.0, 0.6838, 0.0, 0.6838, 0.0, 0.0, 1.0, 0.0, 1.0, 0.3202, 0.0, 0.3202, 0.0, 0.6838, 1.0, 0.6838, 1.0, 1.0, 0.0, 1.0, 0.0, 0.3202, 1.0, 0.3202, 1.0, 0.6838, 0.0, 0.6838, 0.0, 0.0, 1.0, 0.0, 1.0, 0.3202, 0.0, 0.3202, 0.0, 0.6838, 1.0, 0.6838, 1.0, 1.0, 0.0, 1.0, 0.0, 0.3202, 1.0, 0.3202, 1.0, 0.6838, 0.0, 0.6838, 0.0, 0.0, 1.0, 0.0, 1.0, 0.3202, 0.0, 0.3202])
me_cylinder_016.materials.append(mat_yellow_002)
me_cylinder_016.materials.append(mat_light_brown_002)
me_cylinder_016.use_remesh_fix_poles = True
me_cylinder_016.use_remesh_preserve_attributes = False
me_cylinder_016.use_mirror_vertex_groups = False
me_cylinder_016.update()
me_cylinder_015 = bpy.data.meshes.new('Cylinder.015')
me_cylinder_015.from_pydata([(0.8873, 0.3358, 0.2545), (0.8873, 0.3358, 0.09881), (0.8873, 0.2351, 0.2545), (0.8873, 0.1816, 0.09881), (0.8643, 0.3358, 0.2545), (0.8643, 0.3358, 0.09881), (0.8643, 0.2351, 0.2545), (0.8643, 0.1816, 0.09881), (0.8758, 0.2267, 0.2545), (0.8758, 0.1732, 0.09881), (0.8758, 0.3461, 0.2545), (0.8758, 0.3461, 0.09881), (0.8813, 0.3051, 0.1382), (0.7573, 0.3051, 0.2622), (0.8844, 0.3033, 0.1413), (0.7604, 0.3033, 0.2653), (0.8857, 0.2989, 0.1426), (0.7617, 0.2989, 0.2666), (0.8844, 0.2945, 0.1413), (0.7604, 0.2945, 0.2653), (0.8813, 0.2927, 0.1382), (0.7573, 0.2927, 0.2622), (0.8782, 0.2945, 0.1351), (0.7542, 0.2945, 0.2591), (0.8769, 0.2989, 0.1338), (0.7529, 0.2989, 0.2578), (0.8782, 0.3033, 0.1351), (0.7542, 0.3033, 0.2591), (0.872, 0.0338, 0.07257), (0.872, 0.0338, 0.09991), (0.8634, 0.4741, 0.07387), (0.8634, 0.4741, 0.09991), (0.8789, 0.0338, 0.07257), (0.8789, 0.0338, 0.09991), (0.8875, 0.4741, 0.07387), (0.8875, 0.4741, 0.09991), (0.872, 0.0338, 0.0857), (0.8634, 0.4741, 0.08771), (0.8875, 0.4741, 0.08771), (0.8789, 0.0338, 0.0857), (0.8673, 0.2426, 0.01448), (0.8385, 0.2426, 0.09991), (0.8836, 0.2426, 0.01448), (0.9125, 0.2426, 0.09991), (0.9126, 0.2426, 0.05719), (0.8384, 0.2426, 0.05719), (0.866, 0.1382, 0.01448), (0.9198, 0.1382, 0.09991), (0.9198, 0.1382, 0.05719), (0.8311, 0.1382, 0.09991), (0.885, 0.1382, 0.01448), (0.8311, 0.1382, 0.05719), (0.8537, 0.347, 0.09991), (0.8806, 0.347, 0.02793), (0.8535, 0.347, 0.05719), (0.8704, 0.347, 0.02793), (0.8972, 0.347, 0.09991), (0.8974, 0.347, 0.05719)], [], [(0, 1, 3, 2), (8, 9, 7, 6), (6, 7, 5, 4), (10, 11, 1, 0), (8, 6, 4, 10), (9, 3, 1, 11), (7, 9, 11, 5), (2, 8, 10, 0), (4, 5, 11, 10), (2, 3, 9, 8), (12, 13, 15, 14), (14, 15, 17, 16), (16, 17, 19, 18), (18, 19, 21, 20), (20, 21, 23, 22), (22, 23, 25, 24), (15, 13, 27, 25, 23, 21, 19, 17), (24, 25, 27, 26), (26, 27, 13, 12), (12, 14, 16, 18, 20, 22, 24, 26), (54, 52, 31, 37), (37, 31, 35, 38), (48, 47, 33, 39), (39, 33, 29, 36), (46, 50, 32, 28), (47, 49, 29, 33), (32, 39, 36, 28), (50, 48, 39, 32), (30, 37, 38, 34), (55, 54, 37, 30), (46, 51, 45, 40), (53, 57, 44, 42), (56, 52, 41, 43), (55, 53, 42, 40), (57, 56, 43, 44), (51, 49, 41, 45), (36, 29, 49, 51), (28, 36, 51, 46), (42, 44, 48, 50), (43, 41, 49, 47), (40, 42, 50, 46), (44, 43, 47, 48), (38, 35, 56, 57), (30, 34, 53, 55), (35, 31, 52, 56), (34, 38, 57, 53), (40, 45, 54, 55), (45, 41, 52, 54)])
me_cylinder_015.polygons.foreach_set('material_index', [0, 0, 0, 0, 0, 0, 0, 0, 0, 0, 0, 0, 0, 0, 0, 0, 0, 0, 0, 0, 1, 1, 1, 1, 1, 1, 1, 1, 1, 1, 1, 1, 1, 1, 1, 1, 1, 1, 1, 1, 1, 1, 1, 1, 1, 1, 1, 1])
_uv = me_cylinder_015.uv_layers.new(name='UVMap')
_uv.uv.foreach_set('vector', [0.375, 0.0, 0.625, 0.0, 0.625, 0.25, 0.375, 0.25, 0.375, 0.375, 0.625, 0.375, 0.625, 0.5, 0.375, 0.5, 0.375, 0.5, 0.625, 0.5, 0.625, 0.75, 0.375, 0.75, 0.375, 0.875, 0.625, 0.875, 0.625, 1.0, 0.375, 1.0, 0.25, 0.5, 0.375, 0.5, 0.375, 0.75, 0.25, 0.75, 0.75, 0.5, 0.875, 0.5, 0.875, 0.75, 0.75, 0.75, 0.625, 0.5, 0.75, 0.5, 0.75, 0.75, 0.625, 0.75, 0.125, 0.5, 0.25, 0.5, 0.25, 0.75, 0.125, 0.75, 0.375, 0.75, 0.625, 0.75, 0.625, 0.875, 0.375, 0.875, 0.375, 0.25, 0.625, 0.25, 0.625, 0.375, 0.375, 0.375, 1.0, 0.5, 1.0, 1.0, 0.875, 1.0, 0.875, 0.5, 0.875, 0.5, 0.875, 1.0, 0.75, 1.0, 0.75, 0.5, 0.75, 0.5, 0.75, 1.0, 0.625, 1.0, 0.625, 0.5, 0.625, 0.5, 0.625, 1.0, 0.5, 1.0, 0.5, 0.5, 0.5, 0.5, 0.5, 1.0, 0.375, 1.0, 0.375, 0.5, 0.375, 0.5, 0.375, 1.0, 0.25, 1.0, 0.25, 0.5, 0.4197, 0.4197, 0.25, 0.49, 0.08029, 0.4197, 0.01, 0.25, 0.08029, 0.08029, 0.25, 0.01, 0.4197, 0.08029, 0.49, 0.25, 0.25, 0.5, 0.25, 1.0, 0.125, 1.0, 0.125, 0.5, 0.125, 0.5, 0.125, 1.0, 0.0, 1.0, 0.0, 0.5, 0.75, 0.49, 0.9197, 0.4197, 0.99, 0.25, 0.9197, 0.08029, 0.75, 0.01, 0.5803, 0.08029, 0.51, 0.25, 0.5803, 0.4197, 0.5, 0.1875, 0.625, 0.1875, 0.625, 0.25, 0.5, 0.25, 0.5, 0.25, 0.625, 0.25, 0.625, 0.5, 0.5, 0.5, 0.5, 0.6875, 0.625, 0.6875, 0.625, 0.75, 0.5, 0.75, 0.5, 0.75, 0.625, 0.75, 0.625, 1.0, 0.5, 1.0, 0.125, 0.6875, 0.375, 0.6875, 0.375, 0.75, 0.125, 0.75, 0.625, 0.6875, 0.875, 0.6875, 0.875, 0.75, 0.625, 0.75, 0.375, 0.75, 0.5, 0.75, 0.5, 1.0, 0.375, 1.0, 0.375, 0.6875, 0.5, 0.6875, 0.5, 0.75, 0.375, 0.75, 0.375, 0.25, 0.5, 0.25, 0.5, 0.5, 0.375, 0.5, 0.375, 0.1875, 0.5, 0.1875, 0.5, 0.25, 0.375, 0.25, 0.375, 0.0625, 0.5, 0.0625, 0.5, 0.125, 0.375, 0.125, 0.375, 0.5625, 0.5, 0.5625, 0.5, 0.625, 0.375, 0.625, 0.625, 0.5625, 0.875, 0.5625, 0.875, 0.625, 0.625, 0.625, 0.125, 0.5625, 0.375, 0.5625, 0.375, 0.625, 0.125, 0.625, 0.5, 0.5625, 0.625, 0.5625, 0.625, 0.625, 0.5, 0.625, 0.5, 0.0625, 0.625, 0.0625, 0.625, 0.125, 0.5, 0.125, 0.5, 0.0, 0.625, 0.0, 0.625, 0.0625, 0.5, 0.0625, 0.375, 0.0, 0.5, 0.0, 0.5, 0.0625, 0.375, 0.0625, 0.375, 0.625, 0.5, 0.625, 0.5, 0.6875, 0.375, 0.6875, 0.625, 0.625, 0.875, 0.625, 0.875, 0.6875, 0.625, 0.6875, 0.125, 0.625, 0.375, 0.625, 0.375, 0.6875, 0.125, 0.6875, 0.5, 0.625, 0.625, 0.625, 0.625, 0.6875, 0.5, 0.6875, 0.5, 0.5, 0.625, 0.5, 0.625, 0.5625, 0.5, 0.5625, 0.125, 0.5, 0.375, 0.5, 0.375, 0.5625, 0.125, 0.5625, 0.625, 0.5, 0.875, 0.5, 0.875, 0.5625, 0.625, 0.5625, 0.375, 0.5, 0.5, 0.5, 0.5, 0.5625, 0.375, 0.5625, 0.375, 0.125, 0.5, 0.125, 0.5, 0.1875, 0.375, 0.1875, 0.5, 0.125, 0.625, 0.125, 0.625, 0.1875, 0.5, 0.1875])
me_cylinder_015.materials.append(mat_yellow_002)
me_cylinder_015.materials.append(mat_red_002)
me_cylinder_015.use_remesh_fix_poles = True
me_cylinder_015.use_remesh_preserve_attributes = False
me_cylinder_015.use_mirror_vertex_groups = False
me_cylinder_015.update()
me_plane_015 = bpy.data.meshes.new('Plane.015')
me_plane_015.from_pydata([(0.09235, -0.1811, 0.2808), (0.1328, -0.2019, 0.2069), (0.1726, -0.2019, 0.1463), (0.09233, -0.09328, 0.2813), (0.1725, -0.09328, 0.1463), (0.1359, -0.09328, 0.2075), (0.09488, -0.1772, 0.2765), (0.1304, -0.1956, 0.2112), (0.09475, -0.09828, 0.2769), (0.1333, -0.09828, 0.2119), (0.09054, -0.1771, 0.274), (0.1261, -0.1955, 0.2087), (0.09041, -0.09819, 0.2744), (0.129, -0.0982, 0.2094)], [], [(9, 8, 12, 13), (5, 1, 2, 4), (7, 6, 0, 1), (6, 8, 3, 0), (9, 7, 1, 5), (8, 9, 5, 3), (12, 10, 11, 13), (8, 6, 10, 12), (6, 7, 11, 10), (7, 9, 13, 11)])
me_plane_015.polygons.foreach_set('material_index', [0, 0, 0, 0, 0, 0, 1, 0, 0, 0])
_uv = me_plane_015.uv_layers.new(name='UVMap')
_uv.uv.foreach_set('vector', [1.0, 0.5147, 1.0, 0.5105, 1.0, 0.5105, 1.0, 0.5147, 1.0, 0.5405, 1.0, 0.004683, 1.0, 0.004685, 1.0, 0.5405, 1.0, 0.0309, 1.0, 0.0352, 1.0, 0.005656, 1.0, 0.004683, 1.0, 0.0352, 1.0, 0.5105, 1.0, 0.5396, 1.0, 0.005656, 1.0, 0.5147, 1.0, 0.0309, 1.0, 0.004683, 1.0, 0.5405, 1.0, 0.5105, 1.0, 0.5147, 1.0, 0.5405, 1.0, 0.5396, 1.0, 0.5105, 1.0, 0.0352, 1.0, 0.0309, 1.0, 0.5147, 1.0, 0.5105, 1.0, 0.0352, 1.0, 0.0352, 1.0, 0.5105, 1.0, 0.0352, 1.0, 0.0309, 1.0, 0.0309, 1.0, 0.0352, 1.0, 0.0309, 1.0, 0.5147, 1.0, 0.5147, 1.0, 0.0309])
me_plane_015.materials.append(mat_yellow_002)
me_plane_015.materials.append(mat_window_002)
me_plane_015.use_remesh_fix_poles = True
me_plane_015.use_remesh_preserve_attributes = False
me_plane_015.use_mirror_vertex_groups = False
me_plane_015.update()
me_cylinder_014 = bpy.data.meshes.new('Cylinder.014')
me_cylinder_014.from_pydata([(0.3473, 0.226, 0.3859), (0.4059, 0.226, 0.3616), (0.2887, 0.226, 0.3616), (0.3473, 0.3915, 0.3793), (0.3875, 0.3915, 0.3589), (0.3071, 0.3915, 0.3589), (0.4059, 0.226, 0.3684), (0.3473, 0.226, 0.3926), (0.2887, 0.226, 0.3684), (0.3071, 0.3915, 0.3657), (0.3473, 0.3915, 0.386), (0.3875, 0.3915, 0.3657)], [], [(3, 4, 1, 0), (5, 3, 0, 2), (10, 7, 6, 11), (9, 8, 7, 10), (5, 2, 8, 9), (3, 5, 9, 10), (0, 1, 6, 7), (4, 3, 10, 11), (2, 0, 7, 8), (1, 4, 11, 6)])
_uv = me_cylinder_014.uv_layers.new(name='UVMap')
_uv.uv.foreach_set('vector', [1.0, 0.8083, 0.875, 0.8083, 0.875, 1.0, 1.0, 1.0, 0.125, 0.8083, 0.0, 0.8083, 0.0, 1.0, 0.125, 1.0, 1.0, 0.8083, 1.0, 1.0, 0.875, 1.0, 0.875, 0.8083, 0.125, 0.8083, 0.125, 1.0, 0.0, 1.0, 0.0, 0.8083, 0.125, 0.8083, 0.125, 1.0, 0.125, 1.0, 0.125, 0.8083, 0.0, 0.8083, 0.125, 0.8083, 0.125, 0.8083, 0.0, 0.8083, 1.0, 1.0, 0.875, 1.0, 0.875, 1.0, 1.0, 1.0, 0.875, 0.8083, 1.0, 0.8083, 1.0, 0.8083, 0.875, 0.8083, 0.125, 1.0, 0.0, 1.0, 0.0, 1.0, 0.125, 1.0, 0.875, 1.0, 0.875, 0.8083, 0.875, 0.8083, 0.875, 1.0])
me_cylinder_014.materials.append(mat_yellow_002)
me_cylinder_014.use_remesh_fix_poles = True
me_cylinder_014.use_remesh_preserve_attributes = False
me_cylinder_014.use_mirror_vertex_groups = False
me_cylinder_014.update()
me_plane_014 = bpy.data.meshes.new('Plane.014')
me_plane_014.from_pydata([(0.4807, 0.3141, 0.251), (0.4807, 0.3141, 0.2787), (0.4807, 0.4507, 0.2599), (1.033, 0.3514, 0.251), (1.033, 0.3534, 0.2783), (1.038, 0.4507, 0.2599), (0.8208, 0.4507, 0.2599), (0.8189, 0.3269, 0.251), (0.8189, 0.3269, 0.2784)], [], [(7, 3, 5, 6), (6, 5, 4, 8), (2, 6, 8, 1), (0, 7, 6, 2), (5, 3, 4), (2, 1, 0), (3, 7, 8, 4), (7, 0, 1, 8)])
_uv = me_plane_014.uv_layers.new(name='UVMap')
_uv.uv.foreach_set('vector', [0.0, 0.0, 0.0, 0.0, 0.0, 0.0, 0.0, 0.0, 0.0, 0.0, 0.0, 0.0, 0.0, 0.0, 0.0, 0.0, 0.0, 0.0, 0.0, 0.0, 0.0, 0.0, 0.0, 0.0, 0.0, 0.0, 0.0, 0.0, 0.0, 0.0, 0.0, 0.0, 0.0, 0.0, 0.0, 0.0, 0.0, 0.0, 0.0, 0.0, 0.0, 0.0, 0.0, 0.0, 0.0, 0.0, 0.0, 0.0, 0.0, 0.0, 0.0, 0.0, 0.0, 0.0, 0.0, 0.0, 0.0, 0.0, 0.0, 0.0])
me_plane_014.materials.append(mat_yellow_002)
me_plane_014.materials.append(mat_red_002)
me_plane_014.use_remesh_fix_poles = True
me_plane_014.use_remesh_preserve_attributes = False
me_plane_014.use_mirror_vertex_groups = False
me_plane_014.update()
me_cylinder_013 = bpy.data.meshes.new('Cylinder.013')
me_cylinder_013.from_pydata([(0.3992, 1.279, 0.3482), (0.3992, 1.279, 0.3659), (0.3992, 1.345, 0.3551), (0.5683, 1.345, 0.3551), (0.5682, 1.287, 0.3487), (0.5682, 1.287, 0.3653)], [], [(4, 0, 2, 3), (3, 2, 1, 5), (3, 5, 4), (0, 4, 5, 1), (2, 0, 1)])
_uv = me_cylinder_013.uv_layers.new(name='UVMap')
_uv.uv.foreach_set('vector', [0.9332, 1.0, 0.6532, 1.0, 0.6532, 1.0, 0.9332, 1.0, 0.9332, 1.0, 0.6532, 1.0, 0.6532, 1.0, 0.9332, 1.0, 0.9332, 1.0, 0.9332, 1.0, 0.9332, 1.0, 0.6532, 1.0, 0.9332, 1.0, 0.9332, 1.0, 0.6532, 1.0, 0.6532, 1.0, 0.6532, 1.0, 0.6532, 1.0])
me_cylinder_013.materials.append(mat_yellow_002)
me_cylinder_013.use_remesh_fix_poles = True
me_cylinder_013.use_remesh_preserve_attributes = False
me_cylinder_013.use_mirror_vertex_groups = False
me_cylinder_013.update()
me_cylinder_012 = bpy.data.meshes.new('Cylinder.012')
me_cylinder_012.from_pydata([(0.3439, 1.372, 0.4504), (0.3416, 1.374, 0.4564), (0.3393, 1.372, 0.4504), (0.3416, 1.355, 0.5132), (0.3393, 1.353, 0.508), (0.3439, 1.353, 0.508), (0.3439, 1.369, 0.3729), (0.3416, 1.371, 0.3801), (0.3393, 1.369, 0.3729), (0.3573, 1.306, 0.4498), (0.3299, 1.306, 0.4498), (0.3573, 1.306, 0.5075), (0.3299, 1.306, 0.5075), (0.3299, 1.306, 0.3724), (0.3573, 1.306, 0.3724)], [], [(14, 6, 0, 9), (7, 8, 2, 1), (6, 7, 1, 0), (9, 0, 5, 11), (1, 2, 4, 3), (0, 1, 3, 5), (2, 10, 12, 4), (8, 13, 10, 2), (12, 11, 5, 4), (3, 4, 5), (7, 6, 8), (13, 8, 6, 14), (10, 13, 14, 9), (12, 10, 9, 11)])
_uv = me_cylinder_012.uv_layers.new(name='UVMap')
_uv.uv.foreach_set('vector', [0.875, 0.5, 0.875, 0.5, 0.875, 0.5, 0.875, 0.5, 0.75, 0.49, 0.5803, 0.4197, 0.5803, 0.4197, 0.75, 0.49, 0.9197, 0.4197, 0.75, 0.49, 0.75, 0.49, 0.9197, 0.4197, 0.875, 0.5, 0.875, 0.5, 0.875, 0.5, 0.875, 0.5, 0.75, 0.49, 0.5803, 0.4197, 0.5803, 0.4197, 0.75, 0.49, 0.9197, 0.4197, 0.75, 0.49, 0.75, 0.49, 0.9197, 0.4197, 0.125, 0.5, 0.125, 0.5, 0.125, 0.5, 0.125, 0.5, 0.125, 0.5, 0.125, 0.5, 0.125, 0.5, 0.125, 0.5, 0.125, 0.5, 0.875, 0.5, 0.875, 0.5, 0.125, 0.5, 0.75, 0.49, 0.125, 0.5, 0.9197, 0.4197, 0.75, 0.49, 0.9197, 0.4197, 0.5803, 0.4197, 0.125, 0.5, 0.5803, 0.4197, 0.875, 0.5, 0.875, 0.5, 0.125, 0.5, 0.125, 0.5, 0.875, 0.5, 0.875, 0.5, 0.125, 0.5, 0.125, 0.5, 0.875, 0.5, 0.875, 0.5])
me_cylinder_012.materials.append(mat_yellow_002)
me_cylinder_012.use_remesh_fix_poles = True
me_cylinder_012.use_remesh_preserve_attributes = False
me_cylinder_012.use_mirror_vertex_groups = False
me_cylinder_012.update()
me_plane_013 = bpy.data.meshes.new('Plane.013')
me_plane_013.from_pydata([(0.1087, -0.01668, 0.2476), (0.1151, -0.02254, 0.2514), (0.1192, -0.02535, 0.2295), (0.1236, -0.02949, 0.2369), (0.1236, -0.04626, 0.2221), (0.1271, -0.04626, 0.2309), (0.1192, -0.06717, 0.2295), (0.1236, -0.06303, 0.2369), (0.1087, -0.07584, 0.2476), (0.1151, -0.06998, 0.2514), (0.09807, -0.06717, 0.2656), (0.1066, -0.06303, 0.2658), (0.09369, -0.04626, 0.2731), (0.1031, -0.04626, 0.2718), (0.09807, -0.02535, 0.2656), (0.1066, -0.02949, 0.2658), (0.1257, -0.02535, 0.2333), (0.1151, -0.01668, 0.2514), (0.1301, -0.04626, 0.2258), (0.1257, -0.06717, 0.2333), (0.1151, -0.07584, 0.2514), (0.1045, -0.06717, 0.2694), (0.1001, -0.04626, 0.2769), (0.1045, -0.02535, 0.2694), (0.1216, -0.02949, 0.2357), (0.1131, -0.02254, 0.2502), (0.1251, -0.04626, 0.2297), (0.1216, -0.06303, 0.2357), (0.1131, -0.06998, 0.2502), (0.1047, -0.06303, 0.2647), (0.1011, -0.04626, 0.2707), (0.1047, -0.02949, 0.2647), (0.1087, 0.07879, 0.2476), (0.1151, 0.07293, 0.2514), (0.1192, 0.07012, 0.2295), (0.1236, 0.06598, 0.2369), (0.1236, 0.04921, 0.2221), (0.1271, 0.04921, 0.2309), (0.1192, 0.02829, 0.2295), (0.1236, 0.03244, 0.2369), (0.1087, 0.01963, 0.2476), (0.1151, 0.02549, 0.2514), (0.09807, 0.02829, 0.2656), (0.1066, 0.03244, 0.2658), (0.09369, 0.04921, 0.2731), (0.1031, 0.04921, 0.2718), (0.09807, 0.07012, 0.2656), (0.1066, 0.06598, 0.2658), (0.1257, 0.07012, 0.2333), (0.1151, 0.07879, 0.2514), (0.1301, 0.04921, 0.2258), (0.1257, 0.02829, 0.2333), (0.1151, 0.01963, 0.2514), (0.1045, 0.02829, 0.2694), (0.1001, 0.04921, 0.2769), (0.1045, 0.07012, 0.2694), (0.1216, 0.06598, 0.2357), (0.1131, 0.07293, 0.2502), (0.1251, 0.04921, 0.2297), (0.1216, 0.03244, 0.2357), (0.1131, 0.02549, 0.2502), (0.1047, 0.03244, 0.2647), (0.1011, 0.04921, 0.2707), (0.1047, 0.06598, 0.2647)], [], [(0, 17, 16, 2), (2, 16, 18, 4), (4, 18, 19, 6), (6, 19, 20, 8), (8, 20, 21, 10), (10, 21, 22, 12), (15, 13, 30, 31), (12, 22, 23, 14), (14, 23, 17, 0), (0, 2, 4, 6, 8, 10, 12, 14), (1, 3, 16, 17), (3, 5, 18, 16), (5, 7, 19, 18), (7, 9, 20, 19), (9, 11, 21, 20), (11, 13, 22, 21), (13, 15, 23, 22), (15, 1, 17, 23), (24, 25, 31, 30, 29, 28, 27, 26), (11, 9, 28, 29), (7, 5, 26, 27), (3, 1, 25, 24), (1, 15, 31, 25), (13, 11, 29, 30), (9, 7, 27, 28), (5, 3, 24, 26), (32, 49, 48, 34), (34, 48, 50, 36), (36, 50, 51, 38), (38, 51, 52, 40), (40, 52, 53, 42), (42, 53, 54, 44), (47, 45, 62, 63), (44, 54, 55, 46), (46, 55, 49, 32), (32, 34, 36, 38, 40, 42, 44, 46), (33, 35, 48, 49), (35, 37, 50, 48), (37, 39, 51, 50), (39, 41, 52, 51), (41, 43, 53, 52), (43, 45, 54, 53), (45, 47, 55, 54), (47, 33, 49, 55), (56, 57, 63, 62, 61, 60, 59, 58), (43, 41, 60, 61), (39, 37, 58, 59), (35, 33, 57, 56), (33, 47, 63, 57), (45, 43, 61, 62), (41, 39, 59, 60), (37, 35, 56, 58)])
me_plane_013.polygons.foreach_set('material_index', [0, 0, 0, 0, 0, 0, 0, 0, 0, 0, 0, 0, 0, 0, 0, 0, 0, 0, 1, 0, 0, 0, 0, 0, 0, 0, 0, 0, 0, 0, 0, 0, 0, 0, 0, 0, 0, 0, 0, 0, 0, 0, 0, 0, 1, 0, 0, 0, 0, 0, 0, 0])
_uv = me_plane_013.uv_layers.new(name='UVMap')
_uv.uv.foreach_set('vector', [1.0, 0.5, 1.0, 1.0, 0.875, 1.0, 0.875, 0.5, 0.875, 0.5, 0.875, 1.0, 0.75, 1.0, 0.75, 0.5, 0.75, 0.5, 0.75, 1.0, 0.625, 1.0, 0.625, 0.5, 0.625, 0.5, 0.625, 1.0, 0.5, 1.0, 0.5, 0.5, 0.5, 0.5, 0.5, 1.0, 0.375, 1.0, 0.375, 0.5, 0.375, 0.5, 0.375, 1.0, 0.25, 1.0, 0.25, 0.5, 0.1139, 0.3861, 0.05755, 0.25, 0.05755, 0.25, 0.1139, 0.3861, 0.25, 0.5, 0.25, 1.0, 0.125, 1.0, 0.125, 0.5, 0.125, 0.5, 0.125, 1.0, 0.0, 1.0, 0.0, 0.5, 0.75, 0.49, 0.9197, 0.4197, 0.99, 0.25, 0.9197, 0.08029, 0.75, 0.01, 0.5803, 0.08029, 0.51, 0.25, 0.5803, 0.4197, 0.25, 0.4424, 0.3861, 0.3861, 0.4197, 0.4197, 0.25, 0.49, 0.3861, 0.3861, 0.4424, 0.25, 0.49, 0.25, 0.4197, 0.4197, 0.4424, 0.25, 0.3861, 0.1139, 0.4197, 0.08029, 0.49, 0.25, 0.3861, 0.1139, 0.25, 0.05755, 0.25, 0.01, 0.4197, 0.08029, 0.25, 0.05755, 0.1139, 0.1139, 0.08029, 0.08029, 0.25, 0.01, 0.1139, 0.1139, 0.05755, 0.25, 0.01, 0.25, 0.08029, 0.08029, 0.05755, 0.25, 0.1139, 0.3861, 0.08029, 0.4197, 0.01, 0.25, 0.1139, 0.3861, 0.25, 0.4424, 0.25, 0.49, 0.08029, 0.4197, 0.3861, 0.3861, 0.25, 0.4424, 0.1139, 0.3861, 0.05755, 0.25, 0.1139, 0.1139, 0.25, 0.05755, 0.3861, 0.1139, 0.4424, 0.25, 0.1139, 0.1139, 0.25, 0.05755, 0.25, 0.05755, 0.1139, 0.1139, 0.3861, 0.1139, 0.4424, 0.25, 0.4424, 0.25, 0.3861, 0.1139, 0.3861, 0.3861, 0.25, 0.4424, 0.25, 0.4424, 0.3861, 0.3861, 0.25, 0.4424, 0.1139, 0.3861, 0.1139, 0.3861, 0.25, 0.4424, 0.05755, 0.25, 0.1139, 0.1139, 0.1139, 0.1139, 0.05755, 0.25, 0.25, 0.05755, 0.3861, 0.1139, 0.3861, 0.1139, 0.25, 0.05755, 0.4424, 0.25, 0.3861, 0.3861, 0.3861, 0.3861, 0.4424, 0.25, 1.0, 0.5, 1.0, 1.0, 0.875, 1.0, 0.875, 0.5, 0.875, 0.5, 0.875, 1.0, 0.75, 1.0, 0.75, 0.5, 0.75, 0.5, 0.75, 1.0, 0.625, 1.0, 0.625, 0.5, 0.625, 0.5, 0.625, 1.0, 0.5, 1.0, 0.5, 0.5, 0.5, 0.5, 0.5, 1.0, 0.375, 1.0, 0.375, 0.5, 0.375, 0.5, 0.375, 1.0, 0.25, 1.0, 0.25, 0.5, 0.1139, 0.3861, 0.05755, 0.25, 0.05755, 0.25, 0.1139, 0.3861, 0.25, 0.5, 0.25, 1.0, 0.125, 1.0, 0.125, 0.5, 0.125, 0.5, 0.125, 1.0, 0.0, 1.0, 0.0, 0.5, 0.75, 0.49, 0.9197, 0.4197, 0.99, 0.25, 0.9197, 0.08029, 0.75, 0.01, 0.5803, 0.08029, 0.51, 0.25, 0.5803, 0.4197, 0.25, 0.4424, 0.3861, 0.3861, 0.4197, 0.4197, 0.25, 0.49, 0.3861, 0.3861, 0.4424, 0.25, 0.49, 0.25, 0.4197, 0.4197, 0.4424, 0.25, 0.3861, 0.1139, 0.4197, 0.08029, 0.49, 0.25, 0.3861, 0.1139, 0.25, 0.05755, 0.25, 0.01, 0.4197, 0.08029, 0.25, 0.05755, 0.1139, 0.1139, 0.08029, 0.08029, 0.25, 0.01, 0.1139, 0.1139, 0.05755, 0.25, 0.01, 0.25, 0.08029, 0.08029, 0.05755, 0.25, 0.1139, 0.3861, 0.08029, 0.4197, 0.01, 0.25, 0.1139, 0.3861, 0.25, 0.4424, 0.25, 0.49, 0.08029, 0.4197, 0.3861, 0.3861, 0.25, 0.4424, 0.1139, 0.3861, 0.05755, 0.25, 0.1139, 0.1139, 0.25, 0.05755, 0.3861, 0.1139, 0.4424, 0.25, 0.1139, 0.1139, 0.25, 0.05755, 0.25, 0.05755, 0.1139, 0.1139, 0.3861, 0.1139, 0.4424, 0.25, 0.4424, 0.25, 0.3861, 0.1139, 0.3861, 0.3861, 0.25, 0.4424, 0.25, 0.4424, 0.3861, 0.3861, 0.25, 0.4424, 0.1139, 0.3861, 0.1139, 0.3861, 0.25, 0.4424, 0.05755, 0.25, 0.1139, 0.1139, 0.1139, 0.1139, 0.05755, 0.25, 0.25, 0.05755, 0.3861, 0.1139, 0.3861, 0.1139, 0.25, 0.05755, 0.4424, 0.25, 0.3861, 0.3861, 0.3861, 0.3861, 0.4424, 0.25])
me_plane_013.materials.append(mat_yellow_002)
me_plane_013.materials.append(mat_window_002)
me_plane_013.use_remesh_fix_poles = True
me_plane_013.use_remesh_preserve_attributes = False
me_plane_013.use_mirror_vertex_groups = False
me_plane_013.update()
me_plane_012 = bpy.data.meshes.new('Plane.012')
me_plane_012.from_pydata([(0.1219, -0.2701, 0.2312), (0.1219, -0.3201, 0.2311), (0.1286, -0.2701, 0.2285), (0.13, -0.3201, 0.2278), (0.1314, -0.2701, 0.2218), (0.1334, -0.3201, 0.2197), (0.1286, -0.2701, 0.2151), (0.13, -0.3201, 0.2116), (0.1219, -0.2701, 0.2124), (0.1219, -0.3201, 0.2083), (0.1153, -0.2701, 0.2151), (0.1139, -0.3201, 0.2116), (0.1125, -0.2701, 0.2218), (0.1105, -0.3201, 0.2197), (0.1153, -0.2701, 0.2285), (0.1139, -0.3201, 0.2278), (0.1316, -0.3201, 0.2294), (0.1219, -0.3201, 0.2334), (0.1356, -0.3201, 0.2197), (0.1316, -0.3201, 0.21), (0.1219, -0.3201, 0.206), (0.1123, -0.3201, 0.21), (0.1083, -0.3201, 0.2197), (0.1123, -0.3201, 0.2294), (0.1287, -0.3179, 0.2265), (0.1219, -0.3179, 0.2293), (0.1316, -0.3179, 0.2197), (0.1287, -0.3179, 0.2129), (0.1219, -0.3179, 0.2101), (0.1152, -0.3179, 0.2129), (0.1123, -0.3179, 0.2197), (0.1152, -0.3179, 0.2265), (0.13, -0.3179, 0.2278), (0.1219, -0.3179, 0.2311), (0.1334, -0.3179, 0.2197), (0.13, -0.3179, 0.2116), (0.1219, -0.3179, 0.2083), (0.1139, -0.3179, 0.2116), (0.1105, -0.3179, 0.2197), (0.1139, -0.3179, 0.2278), (0.125, -0.3203, 0.2228), (0.1219, -0.3203, 0.2241), (0.1263, -0.3203, 0.2197), (0.125, -0.3203, 0.2166), (0.1219, -0.3203, 0.2153), (0.1189, -0.3203, 0.2166), (0.1176, -0.3203, 0.2197), (0.1189, -0.3203, 0.2228), (0.1219, -0.3098, 0.2329), (0.131, -0.3098, 0.2292), (0.1347, -0.3098, 0.2201), (0.131, -0.3098, 0.2111), (0.1219, -0.3098, 0.2073), (0.1129, -0.3098, 0.2111), (0.1092, -0.3098, 0.2201), (0.1129, -0.3098, 0.2292), (0.1298, -0.2905, 0.2288), (0.1331, -0.2905, 0.2209), (0.1298, -0.2905, 0.2131), (0.1219, -0.2905, 0.2098), (0.1141, -0.2905, 0.2131), (0.1108, -0.2905, 0.2209), (0.1141, -0.2905, 0.2288), (0.1219, -0.2905, 0.2321), (0.09314, -0.3078, 0.2029), (0.08939, -0.3078, 0.2119), (0.09429, -0.2885, 0.2049), (0.09103, -0.2885, 0.2128)], [], [(48, 17, 16, 49), (49, 16, 18, 50), (50, 18, 19, 51), (51, 19, 20, 52), (52, 20, 21, 53), (53, 21, 22, 54), (11, 9, 36, 37), (54, 22, 23, 55), (55, 23, 17, 48), (0, 2, 4, 6, 8, 10, 12, 14), (1, 3, 16, 17), (3, 5, 18, 16), (5, 7, 19, 18), (7, 9, 20, 19), (9, 11, 21, 20), (11, 13, 22, 21), (13, 15, 23, 22), (15, 1, 17, 23), (30, 29, 45, 46), (7, 5, 34, 35), (3, 1, 33, 32), (1, 15, 39, 33), (13, 11, 37, 38), (9, 7, 35, 36), (5, 3, 32, 34), (15, 13, 38, 39), (25, 24, 32, 33), (24, 26, 34, 32), (26, 27, 35, 34), (27, 28, 36, 35), (28, 29, 37, 36), (29, 30, 38, 37), (30, 31, 39, 38), (31, 25, 33, 39), (40, 41, 47, 46, 45, 44, 43, 42), (28, 27, 43, 44), (26, 24, 40, 42), (31, 30, 46, 47), (29, 28, 44, 45), (27, 26, 42, 43), (24, 25, 41, 40), (25, 31, 47, 41), (62, 55, 48, 63), (61, 54, 55, 62), (60, 53, 64, 66), (59, 52, 53, 60), (58, 51, 52, 59), (57, 50, 51, 58), (56, 49, 50, 57), (63, 48, 49, 56), (0, 63, 56, 2), (2, 56, 57, 4), (4, 57, 58, 6), (6, 58, 59, 8), (8, 59, 60, 10), (10, 60, 61, 12), (12, 61, 62, 14), (14, 62, 63, 0), (66, 64, 65, 67), (61, 60, 66, 67), (53, 54, 65, 64), (54, 61, 67, 65)])
_uv = me_plane_012.uv_layers.new(name='UVMap')
_uv.uv.foreach_set('vector', [1.005, 0.8971, 1.0, 1.0, 0.875, 1.0, 0.8751, 0.8971, 0.8751, 0.8971, 0.875, 1.0, 0.75, 1.0, 0.7501, 0.8971, 0.7501, 0.8971, 0.75, 1.0, 0.625, 1.0, 0.6251, 0.8971, 0.6251, 0.8971, 0.625, 1.0, 0.5, 1.0, 0.5, 0.8971, 0.5, 0.8971, 0.5, 1.0, 0.375, 1.0, 0.3749, 0.8971, 0.3749, 0.8971, 0.375, 1.0, 0.25, 1.0, 0.2499, 0.8971, 0.1079, 0.1079, 0.25, 0.04902, 0.25, 0.04902, 0.1079, 0.1079, 0.2499, 0.8971, 0.25, 1.0, 0.125, 1.0, 0.1249, 0.8971, 0.1249, 0.8971, 0.125, 1.0, 0.0, 1.0, -0.005006, 0.8971, 0.75, 0.49, 0.9197, 0.4197, 0.99, 0.25, 0.9197, 0.08029, 0.75, 0.01, 0.5803, 0.08029, 0.51, 0.25, 0.5803, 0.4197, 0.25, 0.451, 0.3921, 0.3921, 0.4197, 0.4197, 0.25, 0.49, 0.3921, 0.3921, 0.451, 0.25, 0.49, 0.25, 0.4197, 0.4197, 0.451, 0.25, 0.3921, 0.1079, 0.4197, 0.08029, 0.49, 0.25, 0.3921, 0.1079, 0.25, 0.04902, 0.25, 0.01, 0.4197, 0.08029, 0.25, 0.04902, 0.1079, 0.1079, 0.08029, 0.08029, 0.25, 0.01, 0.1079, 0.1079, 0.04902, 0.25, 0.01, 0.25, 0.08029, 0.08029, 0.04902, 0.25, 0.1079, 0.3921, 0.08029, 0.4197, 0.01, 0.25, 0.1079, 0.3921, 0.25, 0.451, 0.25, 0.49, 0.08029, 0.4197, 0.08114, 0.25, 0.1306, 0.1306, 0.1306, 0.1306, 0.08114, 0.25, 0.3921, 0.1079, 0.451, 0.25, 0.451, 0.25, 0.3921, 0.1079, 0.3921, 0.3921, 0.25, 0.451, 0.25, 0.451, 0.3921, 0.3921, 0.25, 0.451, 0.1079, 0.3921, 0.1079, 0.3921, 0.25, 0.451, 0.04902, 0.25, 0.1079, 0.1079, 0.1079, 0.1079, 0.04902, 0.25, 0.25, 0.04902, 0.3921, 0.1079, 0.3921, 0.1079, 0.25, 0.04902, 0.451, 0.25, 0.3921, 0.3921, 0.3921, 0.3921, 0.451, 0.25, 0.1079, 0.3921, 0.04902, 0.25, 0.04902, 0.25, 0.1079, 0.3921, 0.25, 0.4189, 0.3694, 0.3694, 0.3921, 0.3921, 0.25, 0.451, 0.3694, 0.3694, 0.4189, 0.25, 0.451, 0.25, 0.3921, 0.3921, 0.4189, 0.25, 0.3694, 0.1306, 0.3921, 0.1079, 0.451, 0.25, 0.3694, 0.1306, 0.25, 0.08114, 0.25, 0.04902, 0.3921, 0.1079, 0.25, 0.08114, 0.1306, 0.1306, 0.1079, 0.1079, 0.25, 0.04902, 0.1306, 0.1306, 0.08114, 0.25, 0.04902, 0.25, 0.1079, 0.1079, 0.08114, 0.25, 0.1306, 0.3694, 0.1079, 0.3921, 0.04902, 0.25, 0.1306, 0.3694, 0.25, 0.4189, 0.25, 0.451, 0.1079, 0.3921, 0.3694, 0.3694, 0.25, 0.4189, 0.1306, 0.3694, 0.08114, 0.25, 0.1306, 0.1306, 0.25, 0.08114, 0.3694, 0.1306, 0.4189, 0.25, 0.25, 0.08114, 0.3694, 0.1306, 0.3694, 0.1306, 0.25, 0.08114, 0.4189, 0.25, 0.3694, 0.3694, 0.3694, 0.3694, 0.4189, 0.25, 0.1306, 0.3694, 0.08114, 0.25, 0.08114, 0.25, 0.1306, 0.3694, 0.1306, 0.1306, 0.25, 0.08114, 0.25, 0.08114, 0.1306, 0.1306, 0.3694, 0.1306, 0.4189, 0.25, 0.4189, 0.25, 0.3694, 0.1306, 0.3694, 0.3694, 0.25, 0.4189, 0.25, 0.4189, 0.3694, 0.3694, 0.25, 0.4189, 0.1306, 0.3694, 0.1306, 0.3694, 0.25, 0.4189, 0.1249, 0.7045, 0.1249, 0.8971, -0.005006, 0.8971, -0.002785, 0.7045, 0.2499, 0.7045, 0.2499, 0.8971, 0.1249, 0.8971, 0.1249, 0.7045, 0.3749, 0.7045, 0.3749, 0.8971, 0.3749, 0.8971, 0.3749, 0.7045, 0.5, 0.7045, 0.5, 0.8971, 0.3749, 0.8971, 0.3749, 0.7045, 0.6251, 0.7045, 0.6251, 0.8971, 0.5, 0.8971, 0.5, 0.7045, 0.7501, 0.7045, 0.7501, 0.8971, 0.6251, 0.8971, 0.6251, 0.7045, 0.8751, 0.7045, 0.8751, 0.8971, 0.7501, 0.8971, 0.7501, 0.7045, 1.003, 0.7045, 1.005, 0.8971, 0.8751, 0.8971, 0.8751, 0.7045, 1.0, 0.5, 1.003, 0.7045, 0.8751, 0.7045, 0.875, 0.5, 0.875, 0.5, 0.8751, 0.7045, 0.7501, 0.7045, 0.75, 0.5, 0.75, 0.5, 0.7501, 0.7045, 0.6251, 0.7045, 0.625, 0.5, 0.625, 0.5, 0.6251, 0.7045, 0.5, 0.7045, 0.5, 0.5, 0.5, 0.5, 0.5, 0.7045, 0.3749, 0.7045, 0.375, 0.5, 0.375, 0.5, 0.3749, 0.7045, 0.2499, 0.7045, 0.25, 0.5, 0.25, 0.5, 0.2499, 0.7045, 0.1249, 0.7045, 0.125, 0.5, 0.125, 0.5, 0.1249, 0.7045, -0.002785, 0.7045, 0.0, 0.5, 0.3749, 0.7045, 0.3749, 0.8971, 0.2499, 0.8971, 0.2499, 0.7045, 0.2499, 0.7045, 0.3749, 0.7045, 0.3749, 0.7045, 0.2499, 0.7045, 0.3749, 0.8971, 0.2499, 0.8971, 0.2499, 0.8971, 0.3749, 0.8971, 0.2499, 0.8971, 0.2499, 0.7045, 0.2499, 0.7045, 0.2499, 0.8971])
me_plane_012.materials.append(mat_yellow_002)
me_plane_012.use_remesh_fix_poles = True
me_plane_012.use_remesh_preserve_attributes = False
me_plane_012.use_mirror_vertex_groups = False
me_plane_012.update()

# ---- objects
ob_light = bpy.data.objects.new('Light', light_light)
ob_camera = bpy.data.objects.new('Camera', cam_camera)
ob_cube = bpy.data.objects.new('Cube', me_cube_001)
ob_cube_001 = bpy.data.objects.new('Cube.001', me_cube_002)
ob_cube_002 = bpy.data.objects.new('Cube.002', me_cube_003)
ob_cube_003 = bpy.data.objects.new('Cube.003', me_cube_004)
ob_cube_004 = bpy.data.objects.new('Cube.004', me_cube_005)
ob_light_002 = bpy.data.objects.new('Light.002', light_light_003)
ob_camera_002 = bpy.data.objects.new('Camera.002', cam_camera_003)
ob_empty_007 = bpy.data.objects.new('Empty.007', None)
ob_empty_006 = bpy.data.objects.new('Empty.006', None)
ob_empty_005 = bpy.data.objects.new('Empty.005', None)
ob_empty_004 = bpy.data.objects.new('Empty.004', None)
ob_body_001 = bpy.data.objects.new('Body.001', me_plane_017)
ob_wings_003 = bpy.data.objects.new('Wings.003', me_plane_016)
ob_engine_and_back_wings_007 = bpy.data.objects.new('Engine and Back Wings.007', me_cylinder_017)
ob_propeller_003 = bpy.data.objects.new('Propeller.003', me_cylinder_016)
ob_propeller_002 = bpy.data.objects.new('Propeller.002', me_cylinder_015)
ob_door_001 = bpy.data.objects.new('Door.001', me_plane_015)
ob_engine_and_back_wings_006 = bpy.data.objects.new('Engine and Back Wings.006', me_cylinder_014)
ob_wings_002 = bpy.data.objects.new('Wings.002', me_plane_014)
ob_engine_and_back_wings_005 = bpy.data.objects.new('Engine and Back Wings.005', me_cylinder_013)
ob_engine_and_back_wings_004 = bpy.data.objects.new('Engine and Back Wings.004', me_cylinder_012)
ob_circle_window_001 = bpy.data.objects.new('circle window.001', me_plane_013)
ob_lamp_001 = bpy.data.objects.new('lamp.001', me_plane_012)

# ---- transforms, parenting, visibility, modifiers, constraints
ob_light.location = (4.076, 0.9357, 5.904)
ob_light.rotation_euler = (0.6503, 0.05522, 1.866)
ob_light.lock_rotations_4d = False
ob_light.empty_display_type = 'ARROWS'
ob_light.color = (0.0, 0.0, 0.0, 0.0)
ob_light.hide_select = True
ob_light.lineart.crease_threshold = 0.0
ob_camera.location = (7.359, -6.996, 4.958)
ob_camera.rotation_euler = (1.109, 0.0, 0.8149)
ob_camera.lock_rotations_4d = False
ob_camera.empty_display_type = 'ARROWS'
ob_camera.color = (0.0, 0.0, 0.0, 0.0)
ob_camera.hide_select = True
ob_camera.display_type = 'WIRE'
ob_camera.lineart.crease_threshold = 0.0
ob_cube.location = (0.0, 0.0, 1.0)
ob_cube.hide_select = True
ob_cube.lineart.crease_threshold = 0.0
ob_cube_001.location = (0.0, -0.6061, 1.0)
ob_cube_001.hide_select = True
ob_cube_001.lineart.crease_threshold = 0.0
ob_cube_002.location = (0.0, -1.583, 1.0)
ob_cube_002.hide_select = True
ob_cube_002.lineart.crease_threshold = 0.0
ob_cube_003.location = (0.0, 0.0, 1.0)
ob_cube_003.hide_select = True
ob_cube_003.lineart.crease_threshold = 0.0
ob_cube_004.location = (0.0, -1.583, 1.0)
ob_cube_004.hide_select = True
ob_cube_004.lineart.crease_threshold = 0.0
ob_light_002.location = (4.682, 0.4755, 11.52)
ob_light_002.rotation_euler = (0.6503, 0.05522, 1.866)
ob_light_002.scale = (1.59, 1.736, 1.836)
ob_light_002.lock_rotations_4d = False
ob_light_002.empty_display_type = 'ARROWS'
ob_light_002.color = (0.0, 0.0, 0.0, 0.0)
ob_light_002.lineart.crease_threshold = 0.0
ob_camera_002.location = (9.898, -12.13, 9.664)
ob_camera_002.rotation_euler = (1.109, 0.0, 0.8149)
ob_camera_002.scale = (1.589, 1.897, 1.67)
ob_camera_002.lock_rotations_4d = False
ob_camera_002.empty_display_type = 'ARROWS'
ob_camera_002.color = (0.0, 0.0, 0.0, 0.0)
ob_camera_002.display_type = 'WIRE'
ob_camera_002.lineart.crease_threshold = 0.0
ob_empty_007.location = (1.369, 1.341e-07, -1.006)
ob_empty_007.rotation_euler = (1.571, -0.0, -0.0)
ob_empty_007.empty_display_type = 'IMAGE'
ob_empty_007.empty_display_size = 5.0
ob_empty_007.use_empty_image_alpha = True
ob_empty_007.empty_image_side = 'FRONT'
ob_empty_007.color = (1.0, 1.0, 1.0, 0.25)
ob_empty_007.hide_select = True
ob_empty_007.lineart.crease_threshold = 0.0
ob_empty_006.location = (0.0, 0.3857, 0.2476)
ob_empty_006.rotation_euler = (3.142, -1.571, 0.0)
ob_empty_006.empty_display_type = 'IMAGE'
ob_empty_006.empty_display_size = 5.0
ob_empty_006.use_empty_image_alpha = True
ob_empty_006.empty_image_side = 'FRONT'
ob_empty_006.color = (1.0, 1.0, 1.0, 0.25)
ob_empty_006.hide_select = True
ob_empty_006.lineart.crease_threshold = 0.0
ob_empty_005.location = (1.369, 0.385, 0.0)
ob_empty_005.rotation_euler = (0.0, -0.0, -3.142)
ob_empty_005.empty_display_type = 'IMAGE'
ob_empty_005.empty_display_size = 5.0
ob_empty_005.use_empty_image_alpha = True
ob_empty_005.empty_image_side = 'FRONT'
ob_empty_005.color = (1.0, 1.0, 1.0, 0.25)
ob_empty_005.hide_select = True
ob_empty_005.lineart.crease_threshold = 0.0
ob_empty_004.location = (1.368, -1.499e-07, -1.001)
ob_empty_004.rotation_euler = (1.571, 3.142, 3.142)
ob_empty_004.empty_display_type = 'IMAGE'
ob_empty_004.empty_display_size = 5.0
ob_empty_004.use_empty_image_alpha = True
ob_empty_004.empty_image_side = 'FRONT'
ob_empty_004.color = (1.0, 1.0, 1.0, 0.25)
ob_empty_004.hide_select = True
ob_empty_004.lineart.crease_threshold = 0.0
ob_body_001.location = (-1.795, -1.122, -0.08288)
ob_body_001.scale = (1.589, 1.589, 1.966)
ob_body_001.lineart.crease_threshold = 0.0
_m = ob_body_001.modifiers.new('Mirror', 'MIRROR')
_m.use_clip = True
_m = ob_body_001.modifiers.new('Solidify', 'SOLIDIFY')
_m.thickness = 0.0001
_m.nonmanifold_merge_threshold = 0.0003
ob_wings_003.location = (-1.795, -1.122, -0.08288)
ob_wings_003.scale = (1.589, 1.589, 1.966)
ob_wings_003.lineart.crease_threshold = 0.0
_m = ob_wings_003.modifiers.new('Mirror', 'MIRROR')
_m.use_clip = True
ob_engine_and_back_wings_007.location = (-1.795, -1.122, -0.08288)
ob_engine_and_back_wings_007.scale = (1.589, 1.589, 1.966)
ob_engine_and_back_wings_007.lineart.crease_threshold = 0.0
_m = ob_engine_and_back_wings_007.modifiers.new('Mirror', 'MIRROR')
_m.use_clip = True
_m = ob_engine_and_back_wings_007.modifiers.new('Mirror.001', 'MIRROR')
ob_propeller_003.location = (-1.795, -1.122, -0.08288)
ob_propeller_003.scale = (1.589, 1.589, 1.966)
ob_propeller_003.lineart.crease_threshold = 0.0
_m = ob_propeller_003.modifiers.new('Mirror', 'MIRROR')
_m = ob_propeller_003.modifiers.new('Mirror.001', 'MIRROR')
ob_propeller_002.location = (-1.795, -1.122, -0.08288)
ob_propeller_002.scale = (1.589, 1.589, 1.966)
ob_propeller_002.lineart.crease_threshold = 0.0
_m = ob_propeller_002.modifiers.new('Mirror', 'MIRROR')
_m = ob_propeller_002.modifiers.new('Mirror.001', 'MIRROR')
ob_door_001.location = (-1.795, -1.122, -0.08288)
ob_door_001.scale = (1.589, 1.589, 1.966)
ob_door_001.lineart.crease_threshold = 0.0
_m = ob_door_001.modifiers.new('Mirror', 'MIRROR')
_m.use_clip = True
_m = ob_door_001.modifiers.new('Solidify', 'SOLIDIFY')
_m.nonmanifold_merge_threshold = 0.0003
ob_engine_and_back_wings_006.location = (-1.795, -1.122, -0.08288)
ob_engine_and_back_wings_006.scale = (1.589, 1.589, 1.966)
ob_engine_and_back_wings_006.lineart.crease_threshold = 0.0
_m = ob_engine_and_back_wings_006.modifiers.new('Mirror', 'MIRROR')
_m.use_clip = True
_m = ob_engine_and_back_wings_006.modifiers.new('Mirror.001', 'MIRROR')
ob_wings_002.location = (-1.795, -1.122, -0.08288)
ob_wings_002.scale = (1.589, 1.589, 1.966)
ob_wings_002.lineart.crease_threshold = 0.0
_m = ob_wings_002.modifiers.new('Mirror', 'MIRROR')
_m.use_clip = True
ob_engine_and_back_wings_005.location = (-1.795, -1.122, -0.08288)
ob_engine_and_back_wings_005.scale = (1.589, 1.589, 1.966)
ob_engine_and_back_wings_005.lineart.crease_threshold = 0.0
_m = ob_engine_and_back_wings_005.modifiers.new('Mirror', 'MIRROR')
_m.use_clip = True
_m = ob_engine_and_back_wings_005.modifiers.new('Mirror.001', 'MIRROR')
ob_engine_and_back_wings_004.location = (-1.795, -1.122, -0.08288)
ob_engine_and_back_wings_004.scale = (1.589, 1.589, 1.966)
ob_engine_and_back_wings_004.lineart.crease_threshold = 0.0
_m = ob_engine_and_back_wings_004.modifiers.new('Mirror', 'MIRROR')
_m.use_clip = True
_m = ob_engine_and_back_wings_004.modifiers.new('Mirror.001', 'MIRROR')
ob_circle_window_001.location = (-1.795, -1.122, -0.08288)
ob_circle_window_001.scale = (1.589, 1.589, 1.966)
ob_circle_window_001.lineart.crease_threshold = 0.0
_m = ob_circle_window_001.modifiers.new('Mirror', 'MIRROR')
ob_lamp_001.location = (-1.795, -1.122, -0.08288)
ob_lamp_001.scale = (1.589, 1.589, 1.966)
ob_lamp_001.lineart.crease_threshold = 0.0
_m = ob_lamp_001.modifiers.new('Mirror', 'MIRROR')

# ---- collection membership
col_collection.objects.link(ob_light)
col_collection.objects.link(ob_camera)
col_collection.objects.link(ob_cube)
col_collection.objects.link(ob_cube_001)
col_collection.objects.link(ob_cube_002)
col_collection.objects.link(ob_cube_003)
col_collection.objects.link(ob_cube_004)
col_collection_002.objects.link(ob_light_002)
col_collection_002.objects.link(ob_camera_002)
col_collection_002.objects.link(ob_empty_007)
col_collection_002.objects.link(ob_empty_006)
col_collection_002.objects.link(ob_empty_005)
col_collection_002.objects.link(ob_empty_004)
col_collection_002.objects.link(ob_body_001)
col_collection_002.objects.link(ob_wings_003)
col_collection_002.objects.link(ob_engine_and_back_wings_007)
col_collection_002.objects.link(ob_propeller_003)
col_collection_002.objects.link(ob_propeller_002)
col_collection_002.objects.link(ob_door_001)
col_collection_002.objects.link(ob_engine_and_back_wings_006)
col_collection_002.objects.link(ob_wings_002)
col_collection_002.objects.link(ob_engine_and_back_wings_005)
col_collection_002.objects.link(ob_engine_and_back_wings_004)
col_collection_002.objects.link(ob_circle_window_001)
col_collection_002.objects.link(ob_lamp_001)

# ---- scene / render settings (as saved in the file)
scene.camera = ob_camera
scene.frame_start = 1; scene.frame_end = 250; scene.frame_set(1)
scene.render.engine = 'BLENDER_EEVEE_NEXT'
scene.cycles.use_denoising = False
scene.cycles.samples = 128
scene.cycles.sampling_pattern = 'TABULATED_SOBOL'
scene.cycles.use_adaptive_sampling = False
scene.cycles.use_light_tree = False
scene.view_settings.view_transform = 'Filmic'
bpy.context.view_layer.update()
